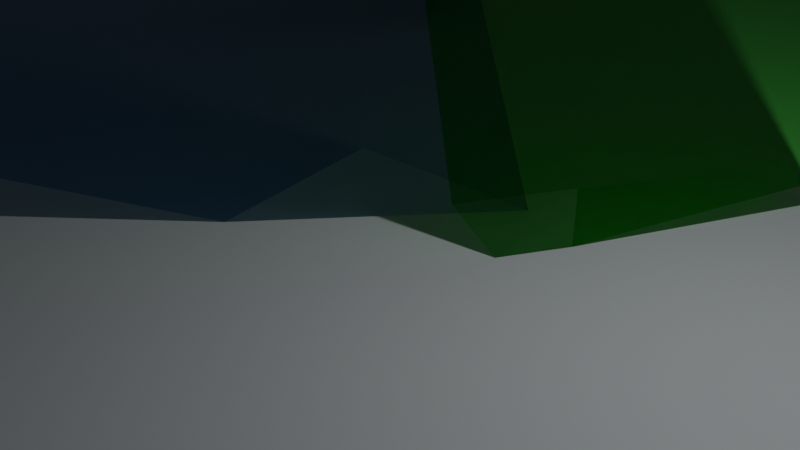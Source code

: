 # Source: occlusion.blend  (saved by Blender 2.93.21; exported with 4.5.12 LTS)
import bpy
from mathutils import Matrix  # noqa: F401  (used for matrix-valued properties, if any)

bpy.ops.wm.read_factory_settings(use_empty=True)
scene = bpy.context.scene
scene.name = 'Scene'

# ---- collections
col_collection = bpy.data.collections.new('Collection'); scene.collection.children.link(col_collection)
col_main = bpy.data.collections.new('main'); col_collection.children.link(col_main)

# ---- materials (node trees are filled in below, after node groups)
mat_occlusion_002 = bpy.data.materials.new('occlusion.002')
mat_occlusion_002.alpha_threshold = 0.0
mat_occlusion_002.use_transparent_shadow = False
mat_occlusion_002.line_color = (0.0, 0.0, 0.0, 1.0)
mat_default_001 = bpy.data.materials.new('default.001')
mat_default_001.alpha_threshold = 0.0
mat_default_001.use_transparent_shadow = False
mat_default_001.line_color = (0.0, 0.0, 0.0, 1.0)
mat_occlusion = bpy.data.materials.new('occlusion')
mat_occlusion.alpha_threshold = 0.0
mat_occlusion.use_transparent_shadow = False
mat_occlusion.line_color = (0.0, 0.0, 0.0, 1.0)

# ---- material node trees
mat_occlusion_002.use_nodes = True; mat_occlusion_002.node_tree.nodes.clear()
_N = mat_occlusion_002.node_tree.nodes; _L = mat_occlusion_002.node_tree.links
n0 = _N.new('ShaderNodeOutputMaterial'); n0.name = 'Material Output'; n0.location = (300, 300)
n1 = _N.new('ShaderNodeBsdfPrincipled'); n1.name = 'Principled BSDF'; n1.location = (10, 300)
n1.distribution = 'GGX'
n1.subsurface_method = 'BURLEY'
n1.inputs[0].default_value = (0.1527, 0.8, 0.1358, 1.0)
n1.inputs[2].default_value = 0.0
n1.inputs[3].default_value = 1.0
n1.inputs[13].default_value = 0.0
n1.inputs[18].default_value = 1.0
n1.inputs[27].default_value = (0.0, 0.0, 0.0, 1.0)
n1.inputs[28].default_value = 1.0
_L.new(n1.outputs[0], n0.inputs[0])
n0.is_active_output = True
mat_default_001.use_nodes = True; mat_default_001.node_tree.nodes.clear()
_N = mat_default_001.node_tree.nodes; _L = mat_default_001.node_tree.links
n0 = _N.new('ShaderNodeOutputMaterial'); n0.name = 'Material Output'; n0.location = (300, 300)
n1 = _N.new('ShaderNodeBsdfPrincipled'); n1.name = 'Principled BSDF'; n1.location = (10, 300)
n1.distribution = 'GGX'
n1.subsurface_method = 'BURLEY'
n1.inputs[0].default_value = (0.268, 0.2885, 0.2979, 1.0)
n1.inputs[2].default_value = 0.0
n1.inputs[3].default_value = 1.0
n1.inputs[13].default_value = 0.0
n1.inputs[27].default_value = (0.0, 0.0, 0.0, 1.0)
n1.inputs[28].default_value = 1.0
_L.new(n1.outputs[0], n0.inputs[0])
n0.is_active_output = True
mat_occlusion.use_nodes = True; mat_occlusion.node_tree.nodes.clear()
_N = mat_occlusion.node_tree.nodes; _L = mat_occlusion.node_tree.links
n0 = _N.new('ShaderNodeOutputMaterial'); n0.name = 'Material Output'; n0.location = (300, 300)
n1 = _N.new('ShaderNodeBsdfPrincipled'); n1.name = 'Principled BSDF'; n1.location = (10, 300)
n1.distribution = 'GGX'
n1.subsurface_method = 'BURLEY'
n1.inputs[0].default_value = (0.3751, 0.5793, 0.8, 1.0)
n1.inputs[2].default_value = 0.0
n1.inputs[3].default_value = 1.0
n1.inputs[13].default_value = 0.0
n1.inputs[18].default_value = 1.0
n1.inputs[27].default_value = (0.0, 0.0, 0.0, 1.0)
n1.inputs[28].default_value = 1.0
_L.new(n1.outputs[0], n0.inputs[0])
n0.is_active_output = True

# ---- world
world_world = bpy.data.worlds.new('World'); scene.world = world_world
world_world.use_nodes = True; world_world.node_tree.nodes.clear()
_N = world_world.node_tree.nodes; _L = world_world.node_tree.links
n0 = _N.new('ShaderNodeOutputWorld'); n0.name = 'World Output'; n0.location = (300, 300)
n1 = _N.new('ShaderNodeBackground'); n1.name = 'Background'; n1.location = (10, 300)
n1.inputs[0].default_value = (0.05088, 0.05088, 0.05088, 1.0)
_L.new(n1.outputs[0], n0.inputs[0])
n0.is_active_output = True
world_world.color = (0.05088, 0.05088, 0.05088)
world_world.use_sun_shadow = False
world_world.sun_shadow_jitter_overblur = 0.0

# ---- cameras
cam_camera = bpy.data.cameras.new('Camera')
cam_camera.clip_end = 100.0
cam_camera.ortho_scale = 7.314

# ---- lights
light_light = bpy.data.lights.new('Light', 'POINT')
light_light.transmission_factor = 0.0
light_light.energy = 1000.0
light_light.shadow_soft_size = 0.1
light_light.shadow_maximum_resolution = 0.006
light_light.use_absolute_resolution = True

# ---- meshes
me_cube_002 = bpy.data.meshes.new('Cube.002')
me_cube_002.from_pydata([(1.0, 1.0, 1.0), (1.0, 1.0, -1.0), (1.0, -1.0, 1.0), (1.0, -1.0, -1.0), (-1.0, 1.0, 1.0), (-1.0, 1.0, -1.0), (-1.0, -1.0, 1.0), (-1.0, -1.0, -1.0)], [], [(0, 4, 6, 2), (3, 2, 6, 7), (7, 6, 4, 5), (5, 1, 3, 7), (1, 0, 2, 3), (5, 4, 0, 1)])
_uv = me_cube_002.uv_layers.new(name='UVMap')
_uv.uv.foreach_set('vector', [0.625, 0.5, 0.875, 0.5, 0.875, 0.75, 0.625, 0.75, 0.375, 0.75, 0.625, 0.75, 0.625, 1.0, 0.375, 1.0, 0.375, 0.0, 0.625, 0.0, 0.625, 0.25, 0.375, 0.25, 0.125, 0.5, 0.375, 0.5, 0.375, 0.75, 0.125, 0.75, 0.375, 0.5, 0.625, 0.5, 0.625, 0.75, 0.375, 0.75, 0.375, 0.25, 0.625, 0.25, 0.625, 0.5, 0.375, 0.5])
me_cube_002.materials.append(mat_occlusion_002)
me_cube_002.use_remesh_preserve_volume = False
me_cube_002.use_remesh_preserve_attributes = False
me_cube_002.use_mirror_vertex_groups = False
me_cube_002.update()
me_cube_004 = bpy.data.meshes.new('Cube.004')
me_cube_004.from_pydata([(-1.0, -1.0, -1.0), (-1.0, -1.0, 1.0), (-1.0, 1.0, -1.0), (-1.0, 1.0, 1.0), (1.0, -1.0, -1.0), (1.0, -1.0, 1.0), (1.0, 1.0, -1.0), (1.0, 1.0, 1.0)], [], [(0, 1, 3, 2), (2, 3, 7, 6), (6, 7, 5, 4), (4, 5, 1, 0), (2, 6, 4, 0), (7, 3, 1, 5)])
_uv = me_cube_004.uv_layers.new(name='UVMap')
_uv.uv.foreach_set('vector', [0.375, 0.0, 0.625, 0.0, 0.625, 0.25, 0.375, 0.25, 0.375, 0.25, 0.625, 0.25, 0.625, 0.5, 0.375, 0.5, 0.375, 0.5, 0.625, 0.5, 0.625, 0.75, 0.375, 0.75, 0.375, 0.75, 0.625, 0.75, 0.625, 1.0, 0.375, 1.0, 0.125, 0.5, 0.375, 0.5, 0.375, 0.75, 0.125, 0.75, 0.625, 0.5, 0.875, 0.5, 0.875, 0.75, 0.625, 0.75])
me_cube_004.materials.append(mat_default_001)
me_cube_004.use_remesh_fix_poles = True
me_cube_004.use_remesh_preserve_attributes = False
me_cube_004.update()
me_cube_001 = bpy.data.meshes.new('Cube.001')
me_cube_001.from_pydata([(0.7334, -7.387, 1.645), (2.438, -6.535, -1.368), (-0.6932, 2.151, -1.17), (0.8192, -20.66, -1.208)], [], [(1, 0, 3), (3, 0, 2), (2, 1, 3), (2, 0, 1)])
_uv = me_cube_001.uv_layers.new(name='UVMap')
_uv.uv.foreach_set('vector', [0.375, 0.75, 0.625, 1.0, 0.375, 1.0, 0.375, 0.0, 0.625, 0.25, 0.375, 0.25, 0.125, 0.5, 0.375, 0.75, 0.125, 0.75, 0.375, 0.25, 0.625, 0.5, 0.375, 0.5])
me_cube_001.materials.append(mat_occlusion)
me_cube_001.use_remesh_preserve_volume = False
me_cube_001.use_remesh_preserve_attributes = False
me_cube_001.use_mirror_vertex_groups = False
me_cube_001.update()
me_suzanne = bpy.data.meshes.new('Suzanne')
me_suzanne.from_pydata([(0.4375, -0.7656, 0.1641), (-0.4375, -0.7656, 0.1641), (0.5, -0.6875, 0.09375), (-0.5, -0.6875, 0.09375), (0.5469, -0.5781, 0.05469), (-0.5469, -0.5781, 0.05469), (0.3516, -0.6172, -0.02344), (-0.3516, -0.6172, -0.02344), (0.3516, -0.7188, 0.03125), (-0.3516, -0.7188, 0.03125), (0.3516, -0.7812, 0.1328), (-0.3516, -0.7812, 0.1328), (0.2734, -0.7969, 0.1641), (-0.2734, -0.7969, 0.1641), (0.2031, -0.7422, 0.09375), (-0.2031, -0.7422, 0.09375), (0.1562, -0.6484, 0.05469), (-0.1562, -0.6484, 0.05469), (0.07812, -0.6562, 0.2422), (-0.07812, -0.6562, 0.2422), (0.1406, -0.7422, 0.2422), (-0.1406, -0.7422, 0.2422), (0.2422, -0.7969, 0.2422), (-0.2422, -0.7969, 0.2422), (0.2734, -0.7969, 0.3281), (-0.2734, -0.7969, 0.3281), (0.2031, -0.7422, 0.3906), (-0.2031, -0.7422, 0.3906), (0.1562, -0.6484, 0.4375), (-0.1562, -0.6484, 0.4375), (0.3516, -0.6172, 0.5156), (-0.3516, -0.6172, 0.5156), (0.3516, -0.7188, 0.4531), (-0.3516, -0.7188, 0.4531), (0.3516, -0.7812, 0.3594), (-0.3516, -0.7812, 0.3594), (0.4375, -0.7656, 0.3281), (-0.4375, -0.7656, 0.3281), (0.5, -0.6875, 0.3906), (-0.5, -0.6875, 0.3906), (0.5469, -0.5781, 0.4375), (-0.5469, -0.5781, 0.4375), (0.625, -0.5625, 0.2422), (-0.625, -0.5625, 0.2422), (0.5625, -0.6719, 0.2422), (-0.5625, -0.6719, 0.2422), (0.4688, -0.7578, 0.2422), (-0.4688, -0.7578, 0.2422), (0.4766, -0.7734, 0.2422), (-0.4766, -0.7734, 0.2422), (0.4453, -0.7812, 0.3359), (-0.4453, -0.7812, 0.3359), (0.3516, -0.8047, 0.375), (-0.3516, -0.8047, 0.375), (0.2656, -0.8203, 0.3359), (-0.2656, -0.8203, 0.3359), (0.2266, -0.8203, 0.2422), (-0.2266, -0.8203, 0.2422), (0.2656, -0.8203, 0.1562), (-0.2656, -0.8203, 0.1562), (0.3516, -0.8281, 0.2422), (-0.3516, -0.8281, 0.2422), (0.3516, -0.8047, 0.1172), (-0.3516, -0.8047, 0.1172), (0.4453, -0.7812, 0.1562), (-0.4453, -0.7812, 0.1562), (0.0, -0.7422, 0.4297), (0.0, -0.8203, 0.3516), (0.0, -0.7344, -0.6797), (0.0, -0.7812, -0.3203), (0.0, -0.7969, -0.1875), (0.0, -0.7188, -0.7734), (0.0, -0.6016, 0.4062), (0.0, -0.5703, 0.5703), (0.0, 0.5469, 0.8984), (0.0, 0.8516, 0.5625), (0.0, 0.8281, 0.07031), (0.0, 0.3516, -0.3828), (0.2031, -0.5625, -0.1875), (-0.2031, -0.5625, -0.1875), (0.3125, -0.5703, -0.4375), (-0.3125, -0.5703, -0.4375), (0.3516, -0.5703, -0.6953), (-0.3516, -0.5703, -0.6953), (0.3672, -0.5312, -0.8906), (-0.3672, -0.5312, -0.8906), (0.3281, -0.5234, -0.9453), (-0.3281, -0.5234, -0.9453), (0.1797, -0.5547, -0.9688), (-0.1797, -0.5547, -0.9688), (0.0, -0.5781, -0.9844), (0.4375, -0.5312, -0.1406), (-0.4375, -0.5312, -0.1406), (0.6328, -0.5391, -0.03906), (-0.6328, -0.5391, -0.03906), (0.8281, -0.4453, 0.1484), (-0.8281, -0.4453, 0.1484), (0.8594, -0.5938, 0.4297), (-0.8594, -0.5938, 0.4297), (0.7109, -0.625, 0.4844), (-0.7109, -0.625, 0.4844), (0.4922, -0.6875, 0.6016), (-0.4922, -0.6875, 0.6016), (0.3203, -0.7344, 0.7578), (-0.3203, -0.7344, 0.7578), (0.1562, -0.7578, 0.7188), (-0.1562, -0.7578, 0.7188), (0.0625, -0.75, 0.4922), (-0.0625, -0.75, 0.4922), (0.1641, -0.7734, 0.4141), (-0.1641, -0.7734, 0.4141), (0.125, -0.7656, 0.3047), (-0.125, -0.7656, 0.3047), (0.2031, -0.7422, 0.09375), (-0.2031, -0.7422, 0.09375), (0.375, -0.7031, 0.01562), (-0.375, -0.7031, 0.01562), (0.4922, -0.6719, 0.0625), (-0.4922, -0.6719, 0.0625), (0.625, -0.6484, 0.1875), (-0.625, -0.6484, 0.1875), (0.6406, -0.6484, 0.2969), (-0.6406, -0.6484, 0.2969), (0.6016, -0.6641, 0.375), (-0.6016, -0.6641, 0.375), (0.4297, -0.7188, 0.4375), (-0.4297, -0.7188, 0.4375), (0.25, -0.7578, 0.4688), (-0.25, -0.7578, 0.4688), (0.0, -0.7344, -0.7656), (0.1094, -0.7344, -0.7188), (-0.1094, -0.7344, -0.7188), (0.1172, -0.7109, -0.8359), (-0.1172, -0.7109, -0.8359), (0.0625, -0.6953, -0.8828), (-0.0625, -0.6953, -0.8828), (0.0, -0.6875, -0.8906), (0.0, -0.75, -0.1953), (0.0, -0.7422, -0.1406), (0.1016, -0.7422, -0.1484), (-0.1016, -0.7422, -0.1484), (0.125, -0.75, -0.2266), (-0.125, -0.75, -0.2266), (0.08594, -0.7422, -0.2891), (-0.08594, -0.7422, -0.2891), (0.3984, -0.6719, -0.04688), (-0.3984, -0.6719, -0.04688), (0.6172, -0.625, 0.05469), (-0.6172, -0.625, 0.05469), (0.7266, -0.6016, 0.2031), (-0.7266, -0.6016, 0.2031), (0.7422, -0.6562, 0.375), (-0.7422, -0.6562, 0.375), (0.6875, -0.7266, 0.4141), (-0.6875, -0.7266, 0.4141), (0.4375, -0.7969, 0.5469), (-0.4375, -0.7969, 0.5469), (0.3125, -0.8359, 0.6406), (-0.3125, -0.8359, 0.6406), (0.2031, -0.8516, 0.6172), (-0.2031, -0.8516, 0.6172), (0.1016, -0.8438, 0.4297), (-0.1016, -0.8438, 0.4297), (0.125, -0.8125, -0.1016), (-0.125, -0.8125, -0.1016), (0.2109, -0.7109, -0.4453), (-0.2109, -0.7109, -0.4453), (0.25, -0.6875, -0.7031), (-0.25, -0.6875, -0.7031), (0.2656, -0.6641, -0.8203), (-0.2656, -0.6641, -0.8203), (0.2344, -0.6328, -0.9141), (-0.2344, -0.6328, -0.9141), (0.1641, -0.6328, -0.9297), (-0.1641, -0.6328, -0.9297), (0.0, -0.6406, -0.9453), (0.0, -0.7266, 0.04688), (0.0, -0.7656, 0.2109), (0.3281, -0.7422, 0.4766), (-0.3281, -0.7422, 0.4766), (0.1641, -0.75, 0.1406), (-0.1641, -0.75, 0.1406), (0.1328, -0.7578, 0.2109), (-0.1328, -0.7578, 0.2109), (0.1172, -0.7344, -0.6875), (-0.1172, -0.7344, -0.6875), (0.07812, -0.75, -0.4453), (-0.07812, -0.75, -0.4453), (0.0, -0.75, -0.4453), (0.0, -0.7422, -0.3281), (0.09375, -0.7812, -0.2734), (-0.09375, -0.7812, -0.2734), (0.1328, -0.7969, -0.2266), (-0.1328, -0.7969, -0.2266), (0.1094, -0.7812, -0.1328), (-0.1094, -0.7812, -0.1328), (0.03906, -0.7812, -0.125), (-0.03906, -0.7812, -0.125), (0.0, -0.8281, -0.2031), (0.04688, -0.8125, -0.1484), (-0.04688, -0.8125, -0.1484), (0.09375, -0.8125, -0.1562), (-0.09375, -0.8125, -0.1562), (0.1094, -0.8281, -0.2266), (-0.1094, -0.8281, -0.2266), (0.07812, -0.8047, -0.25), (-0.07812, -0.8047, -0.25), (0.0, -0.8047, -0.2891), (0.2578, -0.5547, -0.3125), (-0.2578, -0.5547, -0.3125), (0.1641, -0.7109, -0.2422), (-0.1641, -0.7109, -0.2422), (0.1797, -0.7109, -0.3125), (-0.1797, -0.7109, -0.3125), (0.2344, -0.5547, -0.25), (-0.2344, -0.5547, -0.25), (0.0, -0.6875, -0.875), (0.04688, -0.6875, -0.8672), (-0.04688, -0.6875, -0.8672), (0.09375, -0.7109, -0.8203), (-0.09375, -0.7109, -0.8203), (0.09375, -0.7266, -0.7422), (-0.09375, -0.7266, -0.7422), (0.0, -0.6562, -0.7812), (0.09375, -0.6641, -0.75), (-0.09375, -0.6641, -0.75), (0.09375, -0.6406, -0.8125), (-0.09375, -0.6406, -0.8125), (0.04688, -0.6328, -0.8516), (-0.04688, -0.6328, -0.8516), (0.0, -0.6328, -0.8594), (0.1719, -0.7812, 0.2188), (-0.1719, -0.7812, 0.2188), (0.1875, -0.7734, 0.1562), (-0.1875, -0.7734, 0.1562), (0.3359, -0.7578, 0.4297), (-0.3359, -0.7578, 0.4297), (0.2734, -0.7734, 0.4219), (-0.2734, -0.7734, 0.4219), (0.4219, -0.7734, 0.3984), (-0.4219, -0.7734, 0.3984), (0.5625, -0.6953, 0.3516), (-0.5625, -0.6953, 0.3516), (0.5859, -0.6875, 0.2891), (-0.5859, -0.6875, 0.2891), (0.5781, -0.6797, 0.1953), (-0.5781, -0.6797, 0.1953), (0.4766, -0.7188, 0.1016), (-0.4766, -0.7188, 0.1016), (0.375, -0.7422, 0.0625), (-0.375, -0.7422, 0.0625), (0.2266, -0.7812, 0.1094), (-0.2266, -0.7812, 0.1094), (0.1797, -0.7812, 0.2969), (-0.1797, -0.7812, 0.2969), (0.2109, -0.7812, 0.375), (-0.2109, -0.7812, 0.375), (0.2344, -0.7578, 0.3594), (-0.2344, -0.7578, 0.3594), (0.1953, -0.7578, 0.2969), (-0.1953, -0.7578, 0.2969), (0.2422, -0.7578, 0.125), (-0.2422, -0.7578, 0.125), (0.375, -0.7266, 0.08594), (-0.375, -0.7266, 0.08594), (0.4609, -0.7031, 0.1172), (-0.4609, -0.7031, 0.1172), (0.5469, -0.6719, 0.2109), (-0.5469, -0.6719, 0.2109), (0.5547, -0.6719, 0.2812), (-0.5547, -0.6719, 0.2812), (0.5312, -0.6797, 0.3359), (-0.5312, -0.6797, 0.3359), (0.4141, -0.75, 0.3906), (-0.4141, -0.75, 0.3906), (0.2812, -0.7656, 0.3984), (-0.2812, -0.7656, 0.3984), (0.3359, -0.75, 0.4062), (-0.3359, -0.75, 0.4062), (0.2031, -0.75, 0.1719), (-0.2031, -0.75, 0.1719), (0.1953, -0.75, 0.2266), (-0.1953, -0.75, 0.2266), (0.1094, -0.6094, 0.4609), (-0.1094, -0.6094, 0.4609), (0.1953, -0.6172, 0.6641), (-0.1953, -0.6172, 0.6641), (0.3359, -0.5938, 0.6875), (-0.3359, -0.5938, 0.6875), (0.4844, -0.5547, 0.5547), (-0.4844, -0.5547, 0.5547), (0.6797, -0.4922, 0.4531), (-0.6797, -0.4922, 0.4531), (0.7969, -0.4609, 0.4062), (-0.7969, -0.4609, 0.4062), (0.7734, -0.375, 0.1641), (-0.7734, -0.375, 0.1641), (0.6016, -0.4141, 0.0), (-0.6016, -0.4141, 0.0), (0.4375, -0.4688, -0.09375), (-0.4375, -0.4688, -0.09375), (0.0, -0.2891, 0.8984), (0.0, 0.07812, 0.9844), (0.0, 0.6719, -0.1953), (0.0, -0.1875, -0.4609), (0.0, -0.4609, -0.9766), (0.0, -0.3438, -0.8047), (0.0, -0.3203, -0.5703), (0.0, -0.2812, -0.4844), (0.8516, -0.05469, 0.2344), (-0.8516, -0.05469, 0.2344), (0.8594, 0.04688, 0.3203), (-0.8594, 0.04688, 0.3203), (0.7734, 0.4375, 0.2656), (-0.7734, 0.4375, 0.2656), (0.4609, 0.7031, 0.4375), (-0.4609, 0.7031, 0.4375), (0.7344, -0.07031, -0.04688), (-0.7344, -0.07031, -0.04688), (0.5938, 0.1641, -0.125), (-0.5938, 0.1641, -0.125), (0.6406, 0.4297, -0.007812), (-0.6406, 0.4297, -0.007812), (0.3359, 0.6641, 0.05469), (-0.3359, 0.6641, 0.05469), (0.2344, -0.4062, -0.3516), (-0.2344, -0.4062, -0.3516), (0.1797, -0.2578, -0.4141), (-0.1797, -0.2578, -0.4141), (0.2891, -0.3828, -0.7109), (-0.2891, -0.3828, -0.7109), (0.25, -0.3906, -0.5), (-0.25, -0.3906, -0.5), (0.3281, -0.3984, -0.9141), (-0.3281, -0.3984, -0.9141), (0.1406, -0.3672, -0.7578), (-0.1406, -0.3672, -0.7578), (0.125, -0.3594, -0.5391), (-0.125, -0.3594, -0.5391), (0.1641, -0.4375, -0.9453), (-0.1641, -0.4375, -0.9453), (0.2188, -0.4297, -0.2812), (-0.2188, -0.4297, -0.2812), (0.2109, -0.4688, -0.2266), (-0.2109, -0.4688, -0.2266), (0.2031, -0.5, -0.1719), (-0.2031, -0.5, -0.1719), (0.2109, -0.1641, -0.3906), (-0.2109, -0.1641, -0.3906), (0.2969, 0.2656, -0.3125), (-0.2969, 0.2656, -0.3125), (0.3438, 0.5391, -0.1484), (-0.3438, 0.5391, -0.1484), (0.4531, 0.3828, 0.8672), (-0.4531, 0.3828, 0.8672), (0.4531, 0.07031, 0.9297), (-0.4531, 0.07031, 0.9297), (0.4531, -0.2344, 0.8516), (-0.4531, -0.2344, 0.8516), (0.4609, -0.4297, 0.5234), (-0.4609, -0.4297, 0.5234), (0.7266, -0.3359, 0.4062), (-0.7266, -0.3359, 0.4062), (0.6328, -0.2812, 0.4531), (-0.6328, -0.2812, 0.4531), (0.6406, -0.05469, 0.7031), (-0.6406, -0.05469, 0.7031), (0.7969, -0.125, 0.5625), (-0.7969, -0.125, 0.5625), (0.7969, 0.1172, 0.6172), (-0.7969, 0.1172, 0.6172), (0.6406, 0.1953, 0.75), (-0.6406, 0.1953, 0.75), (0.6406, 0.4453, 0.6797), (-0.6406, 0.4453, 0.6797), (0.7969, 0.3594, 0.5391), (-0.7969, 0.3594, 0.5391), (0.6172, 0.5859, 0.3281), (-0.6172, 0.5859, 0.3281), (0.4844, 0.5469, 0.02344), (-0.4844, 0.5469, 0.02344), (0.8203, 0.2031, 0.3281), (-0.8203, 0.2031, 0.3281), (0.4062, -0.1484, -0.1719), (-0.4062, -0.1484, -0.1719), (0.4297, 0.2109, -0.1953), (-0.4297, 0.2109, -0.1953), (0.8906, 0.2344, 0.4062), (-0.8906, 0.2344, 0.4062), (0.7734, 0.125, -0.1406), (-0.7734, 0.125, -0.1406), (1.039, 0.3281, -0.1016), (-1.039, 0.3281, -0.1016), (1.281, 0.4297, 0.05469), (-1.281, 0.4297, 0.05469), (1.352, 0.4219, 0.3203), (-1.352, 0.4219, 0.3203), (1.234, 0.4219, 0.5078), (-1.234, 0.4219, 0.5078), (1.023, 0.3125, 0.4766), (-1.023, 0.3125, 0.4766), (1.016, 0.2891, 0.4141), (-1.016, 0.2891, 0.4141), (1.188, 0.3906, 0.4375), (-1.188, 0.3906, 0.4375), (1.266, 0.4062, 0.2891), (-1.266, 0.4062, 0.2891), (1.211, 0.4062, 0.07812), (-1.211, 0.4062, 0.07812), (1.031, 0.3047, -0.03906), (-1.031, 0.3047, -0.03906), (0.8281, 0.1328, -0.07031), (-0.8281, 0.1328, -0.07031), (0.9219, 0.2188, 0.3594), (-0.9219, 0.2188, 0.3594), (0.9453, 0.2891, 0.3047), (-0.9453, 0.2891, 0.3047), (0.8828, 0.2109, -0.02344), (-0.8828, 0.2109, -0.02344), (1.039, 0.3672, 0.0), (-1.039, 0.3672, 0.0), (1.188, 0.4453, 0.09375), (-1.188, 0.4453, 0.09375), (1.234, 0.4453, 0.25), (-1.234, 0.4453, 0.25), (1.172, 0.4375, 0.3594), (-1.172, 0.4375, 0.3594), (1.023, 0.3594, 0.3438), (-1.023, 0.3594, 0.3438), (0.8438, 0.2109, 0.2891), (-0.8438, 0.2109, 0.2891), (0.8359, 0.2734, 0.1719), (-0.8359, 0.2734, 0.1719), (0.7578, 0.2734, 0.09375), (-0.7578, 0.2734, 0.09375), (0.8203, 0.2734, 0.08594), (-0.8203, 0.2734, 0.08594), (0.8438, 0.2734, 0.01562), (-0.8438, 0.2734, 0.01562), (0.8125, 0.2734, -0.01562), (-0.8125, 0.2734, -0.01562), (0.7266, 0.07031, 0.0), (-0.7266, 0.07031, 0.0), (0.7188, 0.1719, -0.02344), (-0.7188, 0.1719, -0.02344), (0.7188, 0.1875, 0.03906), (-0.7188, 0.1875, 0.03906), (0.7969, 0.2109, 0.2031), (-0.7969, 0.2109, 0.2031), (0.8906, 0.2656, 0.2422), (-0.8906, 0.2656, 0.2422), (0.8906, 0.3203, 0.2344), (-0.8906, 0.3203, 0.2344), (0.8125, 0.3203, -0.01562), (-0.8125, 0.3203, -0.01562), (0.8516, 0.3203, 0.01562), (-0.8516, 0.3203, 0.01562), (0.8281, 0.3203, 0.07812), (-0.8281, 0.3203, 0.07812), (0.7656, 0.3203, 0.09375), (-0.7656, 0.3203, 0.09375), (0.8438, 0.3203, 0.1719), (-0.8438, 0.3203, 0.1719), (1.039, 0.4141, 0.3281), (-1.039, 0.4141, 0.3281), (1.188, 0.4844, 0.3438), (-1.188, 0.4844, 0.3438), (1.258, 0.4922, 0.2422), (-1.258, 0.4922, 0.2422), (1.211, 0.4844, 0.08594), (-1.211, 0.4844, 0.08594), (1.047, 0.4219, 0.0), (-1.047, 0.4219, 0.0), (0.8828, 0.2656, -0.01562), (-0.8828, 0.2656, -0.01562), (0.9531, 0.3438, 0.2891), (-0.9531, 0.3438, 0.2891), (0.8906, 0.3281, 0.1094), (-0.8906, 0.3281, 0.1094), (0.9375, 0.3359, 0.0625), (-0.9375, 0.3359, 0.0625), (1.0, 0.3672, 0.125), (-1.0, 0.3672, 0.125), (0.9609, 0.3516, 0.1719), (-0.9609, 0.3516, 0.1719), (1.016, 0.375, 0.2344), (-1.016, 0.375, 0.2344), (1.055, 0.3828, 0.1875), (-1.055, 0.3828, 0.1875), (1.109, 0.3906, 0.2109), (-1.109, 0.3906, 0.2109), (1.086, 0.3906, 0.2734), (-1.086, 0.3906, 0.2734), (1.023, 0.4844, 0.4375), (-1.023, 0.4844, 0.4375), (1.25, 0.5469, 0.4688), (-1.25, 0.5469, 0.4688), (1.367, 0.5, 0.2969), (-1.367, 0.5, 0.2969), (1.312, 0.5312, 0.05469), (-1.312, 0.5312, 0.05469), (1.039, 0.4922, -0.08594), (-1.039, 0.4922, -0.08594), (0.7891, 0.3281, -0.125), (-0.7891, 0.3281, -0.125), (0.8594, 0.3828, 0.3828), (-0.8594, 0.3828, 0.3828)], [], [(46, 0, 2, 44), (3, 1, 47, 45), (44, 2, 4, 42), (5, 3, 45, 43), (2, 8, 6, 4), (7, 9, 3, 5), (0, 10, 8, 2), (9, 11, 1, 3), (10, 12, 14, 8), (15, 13, 11, 9), (8, 14, 16, 6), (17, 15, 9, 7), (14, 20, 18, 16), (19, 21, 15, 17), (12, 22, 20, 14), (21, 23, 13, 15), (22, 24, 26, 20), (27, 25, 23, 21), (20, 26, 28, 18), (29, 27, 21, 19), (26, 32, 30, 28), (31, 33, 27, 29), (24, 34, 32, 26), (33, 35, 25, 27), (34, 36, 38, 32), (39, 37, 35, 33), (32, 38, 40, 30), (41, 39, 33, 31), (38, 44, 42, 40), (43, 45, 39, 41), (36, 46, 44, 38), (45, 47, 37, 39), (46, 36, 50, 48), (51, 37, 47, 49), (36, 34, 52, 50), (53, 35, 37, 51), (34, 24, 54, 52), (55, 25, 35, 53), (24, 22, 56, 54), (57, 23, 25, 55), (22, 12, 58, 56), (59, 13, 23, 57), (12, 10, 62, 58), (63, 11, 13, 59), (10, 0, 64, 62), (65, 1, 11, 63), (0, 46, 48, 64), (49, 47, 1, 65), (60, 64, 48), (49, 65, 61), (62, 64, 60), (61, 65, 63), (60, 58, 62), (63, 59, 61), (60, 56, 58), (59, 57, 61), (60, 54, 56), (57, 55, 61), (60, 52, 54), (55, 53, 61), (60, 50, 52), (53, 51, 61), (60, 48, 50), (51, 49, 61), (88, 173, 175, 90), (175, 174, 89, 90), (86, 171, 173, 88), (174, 172, 87, 89), (84, 169, 171, 86), (172, 170, 85, 87), (82, 167, 169, 84), (170, 168, 83, 85), (80, 165, 167, 82), (168, 166, 81, 83), (78, 91, 145, 163), (146, 92, 79, 164), (91, 93, 147, 145), (148, 94, 92, 146), (93, 95, 149, 147), (150, 96, 94, 148), (95, 97, 151, 149), (152, 98, 96, 150), (97, 99, 153, 151), (154, 100, 98, 152), (99, 101, 155, 153), (156, 102, 100, 154), (101, 103, 157, 155), (158, 104, 102, 156), (103, 105, 159, 157), (160, 106, 104, 158), (105, 107, 161, 159), (162, 108, 106, 160), (107, 66, 67, 161), (67, 66, 108, 162), (109, 127, 159, 161), (160, 128, 110, 162), (127, 178, 157, 159), (158, 179, 128, 160), (125, 155, 157, 178), (158, 156, 126, 179), (123, 153, 155, 125), (156, 154, 124, 126), (121, 151, 153, 123), (154, 152, 122, 124), (119, 149, 151, 121), (152, 150, 120, 122), (117, 147, 149, 119), (150, 148, 118, 120), (115, 145, 147, 117), (148, 146, 116, 118), (113, 163, 145, 115), (146, 164, 114, 116), (113, 180, 176, 163), (176, 181, 114, 164), (109, 161, 67, 111), (67, 162, 110, 112), (111, 67, 177, 182), (177, 67, 112, 183), (176, 180, 182, 177), (183, 181, 176, 177), (134, 136, 175, 173), (175, 136, 135, 174), (132, 134, 173, 171), (174, 135, 133, 172), (130, 132, 171, 169), (172, 133, 131, 170), (165, 186, 184, 167), (185, 187, 166, 168), (130, 169, 167, 184), (168, 170, 131, 185), (143, 189, 188, 186), (188, 189, 144, 187), (184, 186, 188, 68), (188, 187, 185, 68), (129, 130, 184, 68), (185, 131, 129, 68), (141, 192, 190, 143), (191, 193, 142, 144), (139, 194, 192, 141), (193, 195, 140, 142), (138, 196, 194, 139), (195, 197, 138, 140), (137, 70, 196, 138), (197, 70, 137, 138), (189, 143, 190, 69), (191, 144, 189, 69), (69, 190, 205, 207), (206, 191, 69, 207), (70, 198, 199, 196), (200, 198, 70, 197), (196, 199, 201, 194), (202, 200, 197, 195), (194, 201, 203, 192), (204, 202, 195, 193), (192, 203, 205, 190), (206, 204, 193, 191), (198, 203, 201, 199), (202, 204, 198, 200), (198, 207, 205, 203), (206, 207, 198, 204), (138, 139, 163, 176), (164, 140, 138, 176), (139, 141, 210, 163), (211, 142, 140, 164), (141, 143, 212, 210), (213, 144, 142, 211), (143, 186, 165, 212), (166, 187, 144, 213), (80, 208, 212, 165), (213, 209, 81, 166), (208, 214, 210, 212), (211, 215, 209, 213), (78, 163, 210, 214), (211, 164, 79, 215), (130, 129, 71, 221), (71, 129, 131, 222), (132, 130, 221, 219), (222, 131, 133, 220), (134, 132, 219, 217), (220, 133, 135, 218), (136, 134, 217, 216), (218, 135, 136, 216), (216, 217, 228, 230), (229, 218, 216, 230), (217, 219, 226, 228), (227, 220, 218, 229), (219, 221, 224, 226), (225, 222, 220, 227), (221, 71, 223, 224), (223, 71, 222, 225), (223, 230, 228, 224), (229, 230, 223, 225), (224, 228, 226), (227, 229, 225), (182, 180, 233, 231), (234, 181, 183, 232), (111, 182, 231, 253), (232, 183, 112, 254), (109, 111, 253, 255), (254, 112, 110, 256), (180, 113, 251, 233), (252, 114, 181, 234), (113, 115, 249, 251), (250, 116, 114, 252), (115, 117, 247, 249), (248, 118, 116, 250), (117, 119, 245, 247), (246, 120, 118, 248), (119, 121, 243, 245), (244, 122, 120, 246), (121, 123, 241, 243), (242, 124, 122, 244), (123, 125, 239, 241), (240, 126, 124, 242), (125, 178, 235, 239), (236, 179, 126, 240), (178, 127, 237, 235), (238, 128, 179, 236), (127, 109, 255, 237), (256, 110, 128, 238), (237, 255, 257, 275), (258, 256, 238, 276), (235, 237, 275, 277), (276, 238, 236, 278), (239, 235, 277, 273), (278, 236, 240, 274), (241, 239, 273, 271), (274, 240, 242, 272), (243, 241, 271, 269), (272, 242, 244, 270), (245, 243, 269, 267), (270, 244, 246, 268), (247, 245, 267, 265), (268, 246, 248, 266), (249, 247, 265, 263), (266, 248, 250, 264), (251, 249, 263, 261), (264, 250, 252, 262), (233, 251, 261, 279), (262, 252, 234, 280), (255, 253, 259, 257), (260, 254, 256, 258), (253, 231, 281, 259), (282, 232, 254, 260), (231, 233, 279, 281), (280, 234, 232, 282), (66, 107, 283, 72), (284, 108, 66, 72), (107, 105, 285, 283), (286, 106, 108, 284), (105, 103, 287, 285), (288, 104, 106, 286), (103, 101, 289, 287), (290, 102, 104, 288), (101, 99, 291, 289), (292, 100, 102, 290), (99, 97, 293, 291), (294, 98, 100, 292), (97, 95, 295, 293), (296, 96, 98, 294), (95, 93, 297, 295), (298, 94, 96, 296), (93, 91, 299, 297), (300, 92, 94, 298), (307, 308, 327, 337), (328, 308, 307, 338), (306, 307, 337, 335), (338, 307, 306, 336), (305, 306, 335, 339), (336, 306, 305, 340), (88, 90, 305, 339), (305, 90, 89, 340), (86, 88, 339, 333), (340, 89, 87, 334), (84, 86, 333, 329), (334, 87, 85, 330), (82, 84, 329, 331), (330, 85, 83, 332), (329, 335, 337, 331), (338, 336, 330, 332), (329, 333, 339, 335), (340, 334, 330, 336), (325, 331, 337, 327), (338, 332, 326, 328), (80, 82, 331, 325), (332, 83, 81, 326), (208, 341, 343, 214), (344, 342, 209, 215), (80, 325, 341, 208), (342, 326, 81, 209), (78, 214, 343, 345), (344, 215, 79, 346), (78, 345, 299, 91), (300, 346, 79, 92), (76, 323, 351, 303), (352, 324, 76, 303), (303, 351, 349, 77), (350, 352, 303, 77), (77, 349, 347, 304), (348, 350, 77, 304), (304, 347, 327, 308), (328, 348, 304, 308), (325, 327, 347, 341), (348, 328, 326, 342), (295, 297, 317, 309), (318, 298, 296, 310), (75, 315, 323, 76), (324, 316, 75, 76), (301, 357, 355, 302), (356, 358, 301, 302), (302, 355, 353, 74), (354, 356, 302, 74), (74, 353, 315, 75), (316, 354, 74, 75), (291, 293, 361, 363), (362, 294, 292, 364), (363, 361, 367, 365), (368, 362, 364, 366), (365, 367, 369, 371), (370, 368, 366, 372), (371, 369, 375, 373), (376, 370, 372, 374), (313, 377, 373, 375), (374, 378, 314, 376), (315, 353, 373, 377), (374, 354, 316, 378), (353, 355, 371, 373), (372, 356, 354, 374), (355, 357, 365, 371), (366, 358, 356, 372), (357, 359, 363, 365), (364, 360, 358, 366), (289, 291, 363, 359), (364, 292, 290, 360), (73, 359, 357, 301), (358, 360, 73, 301), (283, 285, 287, 289), (288, 286, 284, 290), (283, 289, 359, 73), (360, 290, 284, 73), (72, 283, 73), (73, 284, 72), (293, 295, 309, 361), (310, 296, 294, 362), (309, 311, 367, 361), (368, 312, 310, 362), (311, 381, 369, 367), (370, 382, 312, 368), (313, 375, 369, 381), (370, 376, 314, 382), (347, 349, 385, 383), (386, 350, 348, 384), (317, 383, 385, 319), (386, 384, 318, 320), (297, 299, 383, 317), (384, 300, 298, 318), (299, 343, 341, 383), (342, 344, 300, 384), (341, 347, 383), (384, 348, 342), (299, 345, 343), (344, 346, 300), (313, 321, 379, 377), (380, 322, 314, 378), (315, 377, 379, 323), (380, 378, 316, 324), (319, 385, 379, 321), (380, 386, 320, 322), (349, 351, 379, 385), (380, 352, 350, 386), (323, 379, 351), (352, 380, 324), (399, 387, 413, 401), (414, 388, 400, 402), (399, 401, 403, 397), (404, 402, 400, 398), (397, 403, 405, 395), (406, 404, 398, 396), (395, 405, 407, 393), (408, 406, 396, 394), (393, 407, 409, 391), (410, 408, 394, 392), (391, 409, 411, 389), (412, 410, 392, 390), (409, 419, 417, 411), (418, 420, 410, 412), (407, 421, 419, 409), (420, 422, 408, 410), (405, 423, 421, 407), (422, 424, 406, 408), (403, 425, 423, 405), (424, 426, 404, 406), (401, 427, 425, 403), (426, 428, 402, 404), (401, 413, 415, 427), (416, 414, 402, 428), (317, 319, 443, 441), (444, 320, 318, 442), (319, 389, 411, 443), (412, 390, 320, 444), (309, 317, 441, 311), (442, 318, 310, 312), (381, 429, 413, 387), (414, 430, 382, 388), (411, 417, 439, 443), (440, 418, 412, 444), (437, 445, 443, 439), (444, 446, 438, 440), (433, 445, 437, 435), (438, 446, 434, 436), (431, 447, 445, 433), (446, 448, 432, 434), (429, 447, 431, 449), (432, 448, 430, 450), (413, 429, 449, 415), (450, 430, 414, 416), (311, 447, 429, 381), (430, 448, 312, 382), (311, 441, 445, 447), (446, 442, 312, 448), (441, 443, 445), (446, 444, 442), (415, 449, 451, 475), (452, 450, 416, 476), (449, 431, 461, 451), (462, 432, 450, 452), (431, 433, 459, 461), (460, 434, 432, 462), (433, 435, 457, 459), (458, 436, 434, 460), (435, 437, 455, 457), (456, 438, 436, 458), (437, 439, 453, 455), (454, 440, 438, 456), (439, 417, 473, 453), (474, 418, 440, 454), (427, 415, 475, 463), (476, 416, 428, 464), (425, 427, 463, 465), (464, 428, 426, 466), (423, 425, 465, 467), (466, 426, 424, 468), (421, 423, 467, 469), (468, 424, 422, 470), (419, 421, 469, 471), (470, 422, 420, 472), (417, 419, 471, 473), (472, 420, 418, 474), (457, 455, 479, 477), (480, 456, 458, 478), (477, 479, 481, 483), (482, 480, 478, 484), (483, 481, 487, 485), (488, 482, 484, 486), (485, 487, 489, 491), (490, 488, 486, 492), (463, 475, 485, 491), (486, 476, 464, 492), (451, 483, 485, 475), (486, 484, 452, 476), (451, 461, 477, 483), (478, 462, 452, 484), (457, 477, 461, 459), (462, 478, 458, 460), (453, 473, 479, 455), (480, 474, 454, 456), (471, 481, 479, 473), (480, 482, 472, 474), (469, 487, 481, 471), (482, 488, 470, 472), (467, 489, 487, 469), (488, 490, 468, 470), (465, 491, 489, 467), (490, 492, 466, 468), (463, 491, 465), (466, 492, 464), (391, 389, 503, 501), (504, 390, 392, 502), (393, 391, 501, 499), (502, 392, 394, 500), (395, 393, 499, 497), (500, 394, 396, 498), (397, 395, 497, 495), (498, 396, 398, 496), (399, 397, 495, 493), (496, 398, 400, 494), (387, 399, 493, 505), (494, 400, 388, 506), (493, 501, 503, 505), (504, 502, 494, 506), (493, 495, 499, 501), (500, 496, 494, 502), (495, 497, 499), (500, 498, 496), (313, 381, 387, 505), (388, 382, 314, 506), (313, 505, 503, 321), (504, 506, 314, 322), (319, 321, 503, 389), (504, 322, 320, 390)])
_uv = me_suzanne.uv_layers.new(name='UVMap')
_uv.uv.foreach_set('vector', [0.891, 0.5901, 0.8706, 0.5896, 0.8601, 0.5601, 0.9046, 0.5594, 0.8562, 0.8505, 0.8681, 0.8215, 0.8884, 0.822, 0.9006, 0.8532, 0.9046, 0.5594, 0.8601, 0.5601, 0.853, 0.5216, 0.9202, 0.5245, 0.8475, 0.8887, 0.8562, 0.8505, 0.9006, 0.8532, 0.9147, 0.8887, 0.8601, 0.5601, 0.8289, 0.5908, 0.7985, 0.5695, 0.853, 0.5216, 0.7951, 0.8384, 0.8264, 0.8185, 0.8562, 0.8505, 0.8475, 0.8887, 0.8706, 0.5896, 0.8544, 0.6048, 0.8289, 0.5908, 0.8601, 0.5601, 0.8264, 0.8185, 0.8525, 0.8057, 0.8681, 0.8215, 0.8562, 0.8505, 0.8544, 0.6048, 0.8541, 0.6255, 0.8282, 0.6334, 0.8289, 0.5908, 0.8276, 0.776, 0.8532, 0.785, 0.8525, 0.8057, 0.8264, 0.8185, 0.8289, 0.5908, 0.8282, 0.6334, 0.791, 0.6454, 0.7985, 0.5695, 0.791, 0.7622, 0.8276, 0.776, 0.8264, 0.8185, 0.7951, 0.8384, 0.8282, 0.6334, 0.8552, 0.6685, 0.8424, 0.7025, 0.791, 0.6454, 0.8448, 0.7075, 0.8561, 0.742, 0.8276, 0.776, 0.791, 0.7622, 0.8541, 0.6255, 0.8675, 0.6423, 0.8552, 0.6685, 0.8282, 0.6334, 0.8561, 0.742, 0.8673, 0.7688, 0.8532, 0.785, 0.8276, 0.776, 0.8675, 0.6423, 0.8905, 0.6419, 0.9004, 0.667, 0.8552, 0.6685, 0.9012, 0.7456, 0.8902, 0.7702, 0.8673, 0.7688, 0.8561, 0.742, 0.8552, 0.6685, 0.9004, 0.667, 0.9189, 0.6997, 0.8424, 0.7025, 0.9212, 0.7137, 0.9012, 0.7456, 0.8561, 0.742, 0.8448, 0.7075, 0.9004, 0.667, 0.9319, 0.6368, 0.9684, 0.6453, 0.9189, 0.6997, 0.9682, 0.7702, 0.9314, 0.7771, 0.9012, 0.7456, 0.9212, 0.7137, 0.8905, 0.6419, 0.9059, 0.6279, 0.9319, 0.6368, 0.9004, 0.667, 0.9314, 0.7771, 0.905, 0.7849, 0.8902, 0.7702, 0.9012, 0.7456, 0.9059, 0.6279, 0.9062, 0.6057, 0.9337, 0.593, 0.9319, 0.6368, 0.9312, 0.8209, 0.9044, 0.807, 0.905, 0.7849, 0.9314, 0.7771, 0.9319, 0.6368, 0.9337, 0.593, 0.9684, 0.5738, 0.9684, 0.6453, 0.965, 0.8417, 0.9312, 0.8209, 0.9314, 0.7771, 0.9682, 0.7702, 0.9337, 0.593, 0.9046, 0.5594, 0.9202, 0.5245, 0.9684, 0.5738, 0.9147, 0.8887, 0.9006, 0.8532, 0.9312, 0.8209, 0.965, 0.8417, 0.9062, 0.6057, 0.891, 0.5901, 0.9046, 0.5594, 0.9337, 0.593, 0.9006, 0.8532, 0.8884, 0.822, 0.9044, 0.807, 0.9312, 0.8209, 0.891, 0.5901, 0.9062, 0.6057, 0.9024, 0.6079, 0.8896, 0.5933, 0.9006, 0.8047, 0.9044, 0.807, 0.8884, 0.822, 0.8872, 0.8187, 0.9062, 0.6057, 0.9059, 0.6279, 0.8998, 0.6263, 0.9024, 0.6079, 0.8988, 0.7862, 0.905, 0.7849, 0.9044, 0.807, 0.9006, 0.8047, 0.9059, 0.6279, 0.8905, 0.6419, 0.8878, 0.6365, 0.8998, 0.6263, 0.8874, 0.7754, 0.8902, 0.7702, 0.905, 0.7849, 0.8988, 0.7862, 0.8905, 0.6419, 0.8675, 0.6423, 0.8709, 0.6352, 0.8878, 0.6365, 0.8704, 0.776, 0.8673, 0.7688, 0.8902, 0.7702, 0.8874, 0.7754, 0.8675, 0.6423, 0.8541, 0.6255, 0.8599, 0.6239, 0.8709, 0.6352, 0.8589, 0.7868, 0.8532, 0.785, 0.8673, 0.7688, 0.8704, 0.776, 0.8541, 0.6255, 0.8544, 0.6048, 0.8597, 0.6082, 0.8599, 0.6239, 0.8579, 0.8025, 0.8525, 0.8057, 0.8532, 0.785, 0.8589, 0.7868, 0.8544, 0.6048, 0.8706, 0.5896, 0.8717, 0.594, 0.8597, 0.6082, 0.8693, 0.8172, 0.8681, 0.8215, 0.8525, 0.8057, 0.8579, 0.8025, 0.8706, 0.5896, 0.891, 0.5901, 0.8896, 0.5933, 0.8717, 0.594, 0.8872, 0.8187, 0.8884, 0.822, 0.8681, 0.8215, 0.8693, 0.8172, 0.8794, 0.6165, 0.8717, 0.594, 0.8896, 0.5933, 0.8872, 0.8187, 0.8693, 0.8172, 0.878, 0.7951, 0.8597, 0.6082, 0.8717, 0.594, 0.8794, 0.6165, 0.878, 0.7951, 0.8693, 0.8172, 0.8579, 0.8025, 0.8794, 0.6165, 0.8599, 0.6239, 0.8597, 0.6082, 0.8579, 0.8025, 0.8589, 0.7868, 0.878, 0.7951, 0.8794, 0.6165, 0.8709, 0.6352, 0.8599, 0.6239, 0.8589, 0.7868, 0.8704, 0.776, 0.878, 0.7951, 0.8794, 0.6165, 0.8878, 0.6365, 0.8709, 0.6352, 0.8704, 0.776, 0.8874, 0.7754, 0.878, 0.7951, 0.8794, 0.6165, 0.8998, 0.6263, 0.8878, 0.6365, 0.8874, 0.7754, 0.8988, 0.7862, 0.878, 0.7951, 0.8794, 0.6165, 0.9024, 0.6079, 0.8998, 0.6263, 0.8988, 0.7862, 0.9006, 0.8047, 0.878, 0.7951, 0.8794, 0.6165, 0.8896, 0.5933, 0.9024, 0.6079, 0.9006, 0.8047, 0.8872, 0.8187, 0.878, 0.7951, 0.5403, 0.05381, 0.5364, 0.06207, 0.5189, 0.05968, 0.5189, 0.05029, 0.5189, 0.05968, 0.5015, 0.06204, 0.4976, 0.05377, 0.5189, 0.05029, 0.5519, 0.05834, 0.5428, 0.06409, 0.5364, 0.06207, 0.5403, 0.05381, 0.5015, 0.06204, 0.4951, 0.06405, 0.486, 0.05827, 0.4976, 0.05377, 0.5551, 0.0619, 0.5463, 0.07267, 0.5428, 0.06409, 0.5519, 0.05834, 0.4951, 0.06405, 0.4916, 0.07262, 0.4828, 0.06183, 0.486, 0.05827, 0.5638, 0.07659, 0.5483, 0.08489, 0.5463, 0.07267, 0.5551, 0.0619, 0.4916, 0.07262, 0.4895, 0.08486, 0.474, 0.07651, 0.4828, 0.06183, 0.5831, 0.1085, 0.5556, 0.1217, 0.5483, 0.08489, 0.5638, 0.07659, 0.4895, 0.08486, 0.4822, 0.1218, 0.4545, 0.1085, 0.474, 0.07651, 0.6055, 0.1651, 0.6474, 0.2005, 0.6215, 0.2278, 0.5531, 0.2096, 0.4165, 0.2295, 0.3897, 0.2019, 0.432, 0.1656, 0.4853, 0.2101, 0.6474, 0.2005, 0.6764, 0.2332, 0.6648, 0.2532, 0.6215, 0.2278, 0.3727, 0.2564, 0.3603, 0.2359, 0.3897, 0.2019, 0.4165, 0.2295, 0.6764, 0.2332, 0.7153, 0.2654, 0.6839, 0.28, 0.6648, 0.2532, 0.3537, 0.2846, 0.3205, 0.2703, 0.3603, 0.2359, 0.3727, 0.2564, 0.7153, 0.2654, 0.7073, 0.3101, 0.6875, 0.3115, 0.6839, 0.28, 0.3512, 0.3174, 0.3307, 0.3169, 0.3205, 0.2703, 0.3537, 0.2846, 0.7073, 0.3101, 0.6974, 0.3327, 0.6768, 0.3239, 0.6875, 0.3115, 0.3627, 0.3297, 0.342, 0.3397, 0.3307, 0.3169, 0.3512, 0.3174, 0.6974, 0.3327, 0.6628, 0.3725, 0.6391, 0.3573, 0.6768, 0.3239, 0.4028, 0.3621, 0.3793, 0.3787, 0.342, 0.3397, 0.3627, 0.3297, 0.6628, 0.3725, 0.6268, 0.3958, 0.6183, 0.3752, 0.6391, 0.3573, 0.4246, 0.3793, 0.4169, 0.4006, 0.3793, 0.3787, 0.4028, 0.3621, 0.6268, 0.3958, 0.6048, 0.3978, 0.6008, 0.3779, 0.6183, 0.3752, 0.4424, 0.3812, 0.4393, 0.4015, 0.4169, 0.4006, 0.4246, 0.3793, 0.6048, 0.3978, 0.5531, 0.3905, 0.5597, 0.357, 0.6008, 0.3779, 0.4829, 0.3585, 0.4909, 0.3919, 0.4393, 0.4015, 0.4424, 0.3812, 0.5531, 0.3905, 0.5219, 0.386, 0.5211, 0.3439, 0.5597, 0.357, 0.5211, 0.3439, 0.5219, 0.386, 0.4909, 0.3919, 0.4829, 0.3585, 0.5773, 0.3402, 0.5998, 0.3448, 0.6008, 0.3779, 0.5597, 0.357, 0.4424, 0.3812, 0.442, 0.3478, 0.4646, 0.3422, 0.4829, 0.3585, 0.5998, 0.3448, 0.6155, 0.342, 0.6183, 0.3752, 0.6008, 0.3779, 0.4246, 0.3793, 0.426, 0.3456, 0.442, 0.3478, 0.4424, 0.3812, 0.6345, 0.3323, 0.6391, 0.3573, 0.6183, 0.3752, 0.6155, 0.342, 0.4246, 0.3793, 0.4028, 0.3621, 0.4064, 0.3365, 0.426, 0.3456, 0.6624, 0.3128, 0.6768, 0.3239, 0.6391, 0.3573, 0.6345, 0.3323, 0.4028, 0.3621, 0.3627, 0.3297, 0.3771, 0.3177, 0.4064, 0.3365, 0.6684, 0.298, 0.6875, 0.3115, 0.6768, 0.3239, 0.6624, 0.3128, 0.3627, 0.3297, 0.3512, 0.3174, 0.3703, 0.3026, 0.3771, 0.3177, 0.6641, 0.2779, 0.6839, 0.28, 0.6875, 0.3115, 0.6684, 0.298, 0.3512, 0.3174, 0.3537, 0.2846, 0.3741, 0.2818, 0.3703, 0.3026, 0.6392, 0.253, 0.6648, 0.2532, 0.6839, 0.28, 0.6641, 0.2779, 0.3537, 0.2846, 0.3727, 0.2564, 0.3989, 0.2556, 0.3741, 0.2818, 0.614, 0.2427, 0.6215, 0.2278, 0.6648, 0.2532, 0.6392, 0.253, 0.3727, 0.2564, 0.4165, 0.2295, 0.4245, 0.2445, 0.3989, 0.2556, 0.5729, 0.2586, 0.5531, 0.2096, 0.6215, 0.2278, 0.614, 0.2427, 0.4165, 0.2295, 0.4853, 0.2101, 0.4664, 0.2597, 0.4245, 0.2445, 0.5729, 0.2586, 0.5639, 0.272, 0.5198, 0.2489, 0.5531, 0.2096, 0.5198, 0.2489, 0.4759, 0.2731, 0.4664, 0.2597, 0.4853, 0.2101, 0.5773, 0.3402, 0.5597, 0.357, 0.5211, 0.3439, 0.5585, 0.3166, 0.5211, 0.3439, 0.4829, 0.3585, 0.4646, 0.3422, 0.4826, 0.3178, 0.5585, 0.3166, 0.5211, 0.3439, 0.5203, 0.2948, 0.5569, 0.2912, 0.5203, 0.2948, 0.5211, 0.3439, 0.4826, 0.3178, 0.4834, 0.2922, 0.5198, 0.2489, 0.5639, 0.272, 0.5569, 0.2912, 0.5203, 0.2948, 0.4834, 0.2922, 0.4759, 0.2731, 0.5198, 0.2489, 0.5203, 0.2948, 0.5255, 0.06897, 0.5189, 0.0679, 0.5189, 0.05968, 0.5364, 0.06207, 0.5189, 0.05968, 0.5189, 0.0679, 0.5124, 0.06896, 0.5015, 0.06204, 0.5312, 0.07383, 0.5255, 0.06897, 0.5364, 0.06207, 0.5428, 0.06409, 0.5015, 0.06204, 0.5124, 0.06896, 0.5066, 0.07381, 0.4951, 0.06405, 0.531, 0.08743, 0.5312, 0.07383, 0.5428, 0.06409, 0.5463, 0.07267, 0.4951, 0.06405, 0.5066, 0.07381, 0.5068, 0.08742, 0.4916, 0.07262, 0.5556, 0.1217, 0.532, 0.1277, 0.5327, 0.09092, 0.5483, 0.08489, 0.5052, 0.09091, 0.5058, 0.1277, 0.4822, 0.1218, 0.4895, 0.08486, 0.531, 0.08743, 0.5463, 0.07267, 0.5483, 0.08489, 0.5327, 0.09092, 0.4895, 0.08486, 0.4916, 0.07262, 0.5068, 0.08742, 0.5052, 0.09091, 0.5381, 0.1584, 0.519, 0.1517, 0.5189, 0.1284, 0.532, 0.1277, 0.5189, 0.1284, 0.519, 0.1517, 0.4999, 0.1584, 0.5058, 0.1277, 0.5327, 0.09092, 0.532, 0.1277, 0.5189, 0.1284, 0.5189, 0.09395, 0.5189, 0.1284, 0.5058, 0.1277, 0.5052, 0.09091, 0.5189, 0.09395, 0.5189, 0.08518, 0.531, 0.08743, 0.5327, 0.09092, 0.5189, 0.09395, 0.5052, 0.09091, 0.5068, 0.08742, 0.5189, 0.08518, 0.5189, 0.09395, 0.5484, 0.1736, 0.538, 0.176, 0.5352, 0.1668, 0.5381, 0.1584, 0.5028, 0.1669, 0.5001, 0.176, 0.4897, 0.1737, 0.4999, 0.1584, 0.5443, 0.1934, 0.5372, 0.1876, 0.538, 0.176, 0.5484, 0.1736, 0.5001, 0.176, 0.5009, 0.1876, 0.494, 0.1934, 0.4897, 0.1737, 0.5198, 0.2008, 0.5288, 0.1918, 0.5372, 0.1876, 0.5443, 0.1934, 0.5009, 0.1876, 0.5092, 0.1916, 0.5198, 0.2008, 0.494, 0.1934, 0.5176, 0.1906, 0.5191, 0.1854, 0.5288, 0.1918, 0.5198, 0.2008, 0.5092, 0.1916, 0.5191, 0.1854, 0.5176, 0.1906, 0.5198, 0.2008, 0.519, 0.1517, 0.5381, 0.1584, 0.5352, 0.1668, 0.519, 0.159, 0.5028, 0.1669, 0.4999, 0.1584, 0.519, 0.1517, 0.519, 0.159, 0.519, 0.159, 0.5352, 0.1668, 0.5311, 0.1716, 0.519, 0.1656, 0.5069, 0.1717, 0.5028, 0.1669, 0.519, 0.159, 0.519, 0.1656, 0.5191, 0.1854, 0.5191, 0.1795, 0.5282, 0.1863, 0.5288, 0.1918, 0.5098, 0.1863, 0.5191, 0.1795, 0.5191, 0.1854, 0.5092, 0.1916, 0.5288, 0.1918, 0.5282, 0.1863, 0.5335, 0.1842, 0.5372, 0.1876, 0.5045, 0.1842, 0.5098, 0.1863, 0.5092, 0.1916, 0.5009, 0.1876, 0.5372, 0.1876, 0.5335, 0.1842, 0.5334, 0.1767, 0.538, 0.176, 0.5046, 0.1768, 0.5045, 0.1842, 0.5009, 0.1876, 0.5001, 0.176, 0.538, 0.176, 0.5334, 0.1767, 0.5311, 0.1716, 0.5352, 0.1668, 0.5069, 0.1717, 0.5046, 0.1768, 0.5001, 0.176, 0.5028, 0.1669, 0.5191, 0.1795, 0.5334, 0.1767, 0.5335, 0.1842, 0.5282, 0.1863, 0.5045, 0.1842, 0.5046, 0.1768, 0.5191, 0.1795, 0.5098, 0.1863, 0.5191, 0.1795, 0.519, 0.1656, 0.5311, 0.1716, 0.5334, 0.1767, 0.5069, 0.1717, 0.519, 0.1656, 0.5191, 0.1795, 0.5046, 0.1768, 0.5198, 0.2008, 0.5443, 0.1934, 0.5531, 0.2096, 0.5198, 0.2489, 0.4853, 0.2101, 0.494, 0.1934, 0.5198, 0.2008, 0.5198, 0.2489, 0.5443, 0.1934, 0.5484, 0.1736, 0.5616, 0.1678, 0.5531, 0.2096, 0.4764, 0.168, 0.4897, 0.1737, 0.494, 0.1934, 0.4853, 0.2101, 0.5484, 0.1736, 0.5381, 0.1584, 0.5595, 0.1493, 0.5616, 0.1678, 0.4784, 0.1494, 0.4999, 0.1584, 0.4897, 0.1737, 0.4764, 0.168, 0.5381, 0.1584, 0.532, 0.1277, 0.5556, 0.1217, 0.5595, 0.1493, 0.4822, 0.1218, 0.5058, 0.1277, 0.4999, 0.1584, 0.4784, 0.1494, 0.5831, 0.1085, 0.5961, 0.1334, 0.5595, 0.1493, 0.5556, 0.1217, 0.4784, 0.1494, 0.4414, 0.1336, 0.4545, 0.1085, 0.4822, 0.1218, 0.5961, 0.1334, 0.6012, 0.1479, 0.5616, 0.1678, 0.5595, 0.1493, 0.4764, 0.168, 0.4363, 0.1482, 0.4414, 0.1336, 0.4784, 0.1494, 0.6055, 0.1651, 0.5531, 0.2096, 0.5616, 0.1678, 0.6012, 0.1479, 0.4764, 0.168, 0.4853, 0.2101, 0.432, 0.1656, 0.4363, 0.1482, 0.531, 0.08743, 0.5189, 0.08518, 0.5189, 0.08387, 0.5289, 0.08496, 0.5189, 0.08387, 0.5189, 0.08518, 0.5068, 0.08742, 0.5089, 0.08495, 0.5312, 0.07383, 0.531, 0.08743, 0.5289, 0.08496, 0.529, 0.07543, 0.5089, 0.08495, 0.5068, 0.08742, 0.5066, 0.07381, 0.5088, 0.07542, 0.5255, 0.06897, 0.5312, 0.07383, 0.529, 0.07543, 0.5238, 0.07051, 0.5088, 0.07542, 0.5066, 0.07381, 0.5124, 0.06896, 0.5141, 0.0705, 0.5189, 0.0679, 0.5255, 0.06897, 0.5238, 0.07051, 0.5189, 0.06947, 0.5141, 0.0705, 0.5124, 0.06896, 0.5189, 0.0679, 0.5189, 0.06947, 0.5189, 0.06947, 0.5238, 0.07051, 0.5216, 0.07497, 0.5189, 0.07426, 0.5163, 0.07497, 0.5141, 0.0705, 0.5189, 0.06947, 0.5189, 0.07426, 0.5238, 0.07051, 0.529, 0.07543, 0.5242, 0.07669, 0.5216, 0.07497, 0.5136, 0.07668, 0.5088, 0.07542, 0.5141, 0.0705, 0.5163, 0.07497, 0.529, 0.07543, 0.5289, 0.08496, 0.5246, 0.07989, 0.5242, 0.07669, 0.5133, 0.07988, 0.5089, 0.08495, 0.5088, 0.07542, 0.5136, 0.07668, 0.5289, 0.08496, 0.5189, 0.08387, 0.5189, 0.07933, 0.5246, 0.07989, 0.5189, 0.07933, 0.5189, 0.08387, 0.5089, 0.08495, 0.5133, 0.07988, 0.5189, 0.07933, 0.5189, 0.07426, 0.5216, 0.07497, 0.5246, 0.07989, 0.5163, 0.07497, 0.5189, 0.07426, 0.5189, 0.07933, 0.5133, 0.07988, 0.5246, 0.07989, 0.5216, 0.07497, 0.5242, 0.07669, 0.5136, 0.07668, 0.5163, 0.07497, 0.5133, 0.07988, 0.5569, 0.2912, 0.5639, 0.272, 0.5718, 0.2773, 0.5684, 0.2929, 0.4681, 0.2786, 0.4759, 0.2731, 0.4834, 0.2922, 0.472, 0.2943, 0.5585, 0.3166, 0.5569, 0.2912, 0.5684, 0.2929, 0.5731, 0.3114, 0.472, 0.2943, 0.4834, 0.2922, 0.4826, 0.3178, 0.4678, 0.3131, 0.5773, 0.3402, 0.5585, 0.3166, 0.5731, 0.3114, 0.5849, 0.3277, 0.4678, 0.3131, 0.4826, 0.3178, 0.4646, 0.3422, 0.4565, 0.33, 0.5639, 0.272, 0.5729, 0.2586, 0.5807, 0.2666, 0.5718, 0.2773, 0.4587, 0.268, 0.4664, 0.2597, 0.4759, 0.2731, 0.4681, 0.2786, 0.5729, 0.2586, 0.614, 0.2427, 0.6117, 0.2557, 0.5807, 0.2666, 0.4271, 0.2577, 0.4245, 0.2445, 0.4664, 0.2597, 0.4587, 0.268, 0.614, 0.2427, 0.6392, 0.253, 0.6325, 0.2629, 0.6117, 0.2557, 0.4061, 0.2655, 0.3989, 0.2556, 0.4245, 0.2445, 0.4271, 0.2577, 0.6392, 0.253, 0.6641, 0.2779, 0.6537, 0.28, 0.6325, 0.2629, 0.3849, 0.2836, 0.3741, 0.2818, 0.3989, 0.2556, 0.4061, 0.2655, 0.6641, 0.2779, 0.6684, 0.298, 0.6561, 0.2976, 0.6537, 0.28, 0.383, 0.3019, 0.3703, 0.3026, 0.3741, 0.2818, 0.3849, 0.2836, 0.6684, 0.298, 0.6624, 0.3128, 0.6528, 0.3102, 0.6561, 0.2976, 0.3869, 0.3146, 0.3771, 0.3177, 0.3703, 0.3026, 0.383, 0.3019, 0.6624, 0.3128, 0.6345, 0.3323, 0.629, 0.3239, 0.6528, 0.3102, 0.4116, 0.3277, 0.4064, 0.3365, 0.3771, 0.3177, 0.3869, 0.3146, 0.6345, 0.3323, 0.6155, 0.342, 0.6144, 0.332, 0.629, 0.3239, 0.4267, 0.3354, 0.426, 0.3456, 0.4064, 0.3365, 0.4116, 0.3277, 0.6155, 0.342, 0.5998, 0.3448, 0.601, 0.3336, 0.6144, 0.332, 0.4403, 0.3365, 0.442, 0.3478, 0.426, 0.3456, 0.4267, 0.3354, 0.5998, 0.3448, 0.5773, 0.3402, 0.5849, 0.3277, 0.601, 0.3336, 0.4565, 0.33, 0.4646, 0.3422, 0.442, 0.3478, 0.4403, 0.3365, 0.601, 0.3336, 0.5849, 0.3277, 0.5906, 0.3215, 0.6018, 0.3285, 0.4504, 0.3239, 0.4565, 0.33, 0.4403, 0.3365, 0.4394, 0.3313, 0.6144, 0.332, 0.601, 0.3336, 0.6018, 0.3285, 0.6133, 0.3271, 0.4394, 0.3313, 0.4403, 0.3365, 0.4267, 0.3354, 0.4276, 0.3304, 0.629, 0.3239, 0.6144, 0.332, 0.6133, 0.3271, 0.6269, 0.3205, 0.4276, 0.3304, 0.4267, 0.3354, 0.4116, 0.3277, 0.4136, 0.3242, 0.6528, 0.3102, 0.629, 0.3239, 0.6269, 0.3205, 0.6462, 0.3064, 0.4136, 0.3242, 0.4116, 0.3277, 0.3869, 0.3146, 0.3934, 0.3105, 0.6561, 0.2976, 0.6528, 0.3102, 0.6462, 0.3064, 0.6495, 0.2962, 0.3934, 0.3105, 0.3869, 0.3146, 0.383, 0.3019, 0.3897, 0.3002, 0.6537, 0.28, 0.6561, 0.2976, 0.6495, 0.2962, 0.6478, 0.2835, 0.3897, 0.3002, 0.383, 0.3019, 0.3849, 0.2836, 0.391, 0.2871, 0.6325, 0.2629, 0.6537, 0.28, 0.6478, 0.2835, 0.6298, 0.2673, 0.391, 0.2871, 0.3849, 0.2836, 0.4061, 0.2655, 0.4089, 0.27, 0.6117, 0.2557, 0.6325, 0.2629, 0.6298, 0.2673, 0.6126, 0.2616, 0.4089, 0.27, 0.4061, 0.2655, 0.4271, 0.2577, 0.4263, 0.2637, 0.5807, 0.2666, 0.6117, 0.2557, 0.6126, 0.2616, 0.5852, 0.271, 0.4263, 0.2637, 0.4271, 0.2577, 0.4587, 0.268, 0.4544, 0.2726, 0.5718, 0.2773, 0.5807, 0.2666, 0.5852, 0.271, 0.5781, 0.2819, 0.4544, 0.2726, 0.4587, 0.268, 0.4681, 0.2786, 0.4618, 0.2834, 0.5849, 0.3277, 0.5731, 0.3114, 0.5795, 0.3093, 0.5906, 0.3215, 0.4612, 0.3112, 0.4678, 0.3131, 0.4565, 0.33, 0.4504, 0.3239, 0.5731, 0.3114, 0.5684, 0.2929, 0.5775, 0.2938, 0.5795, 0.3093, 0.4628, 0.2954, 0.472, 0.2943, 0.4678, 0.3131, 0.4612, 0.3112, 0.5684, 0.2929, 0.5718, 0.2773, 0.5781, 0.2819, 0.5775, 0.2938, 0.4618, 0.2834, 0.4681, 0.2786, 0.472, 0.2943, 0.4628, 0.2954, 0.5219, 0.386, 0.5531, 0.3905, 0.5532, 0.4331, 0.523, 0.4336, 0.4928, 0.4345, 0.4909, 0.3919, 0.5219, 0.386, 0.523, 0.4336, 0.5531, 0.3905, 0.6048, 0.3978, 0.6098, 0.4315, 0.5532, 0.4331, 0.4359, 0.4357, 0.4393, 0.4015, 0.4909, 0.3919, 0.4928, 0.4345, 0.6048, 0.3978, 0.6268, 0.3958, 0.6482, 0.4193, 0.6098, 0.4315, 0.3965, 0.4254, 0.4169, 0.4006, 0.4393, 0.4015, 0.4359, 0.4357, 0.6268, 0.3958, 0.6628, 0.3725, 0.6921, 0.3883, 0.6482, 0.4193, 0.3503, 0.3962, 0.3793, 0.3787, 0.4169, 0.4006, 0.3965, 0.4254, 0.6628, 0.3725, 0.6974, 0.3327, 0.7263, 0.3418, 0.6921, 0.3883, 0.3128, 0.3506, 0.342, 0.3397, 0.3793, 0.3787, 0.3503, 0.3962, 0.6974, 0.3327, 0.7073, 0.3101, 0.7359, 0.3121, 0.7263, 0.3418, 0.3011, 0.3206, 0.3307, 0.3169, 0.342, 0.3397, 0.3128, 0.3506, 0.7073, 0.3101, 0.7153, 0.2654, 0.7299, 0.2564, 0.7359, 0.3121, 0.3049, 0.2611, 0.3205, 0.2703, 0.3307, 0.3169, 0.3011, 0.3206, 0.7153, 0.2654, 0.6764, 0.2332, 0.6982, 0.2169, 0.7299, 0.2564, 0.3374, 0.2192, 0.3603, 0.2359, 0.3205, 0.2703, 0.3049, 0.2611, 0.6764, 0.2332, 0.6474, 0.2005, 0.6631, 0.1907, 0.6982, 0.2169, 0.3735, 0.1919, 0.3897, 0.2019, 0.3603, 0.2359, 0.3374, 0.2192, 0.6269, 0.01561, 0.6494, 0.02238, 0.6605, 0.07608, 0.6214, 0.04809, 0.3768, 0.0753, 0.3888, 0.02159, 0.4113, 0.01513, 0.4164, 0.04763, 0.5675, 0.000144, 0.6269, 0.01561, 0.6214, 0.04809, 0.5772, 0.0328, 0.4164, 0.04763, 0.4113, 0.01513, 0.4706, 0.000144, 0.4608, 0.03266, 0.5189, 0.02489, 0.5675, 0.000144, 0.5772, 0.0328, 0.5474, 0.04172, 0.4608, 0.03266, 0.4706, 0.000144, 0.5189, 0.02489, 0.4905, 0.04167, 0.5403, 0.05381, 0.5189, 0.05029, 0.5189, 0.02489, 0.5474, 0.04172, 0.5189, 0.02489, 0.5189, 0.05029, 0.4976, 0.05377, 0.4905, 0.04167, 0.5519, 0.05834, 0.5403, 0.05381, 0.5474, 0.04172, 0.5581, 0.05387, 0.4905, 0.04167, 0.4976, 0.05377, 0.486, 0.05827, 0.4798, 0.05378, 0.5551, 0.0619, 0.5519, 0.05834, 0.5581, 0.05387, 0.577, 0.058, 0.4798, 0.05378, 0.486, 0.05827, 0.4828, 0.06183, 0.4609, 0.05785, 0.5638, 0.07659, 0.5551, 0.0619, 0.577, 0.058, 0.6117, 0.07827, 0.4609, 0.05785, 0.4828, 0.06183, 0.474, 0.07651, 0.4259, 0.07799, 0.577, 0.058, 0.5772, 0.0328, 0.6214, 0.04809, 0.6117, 0.07827, 0.4164, 0.04763, 0.4608, 0.03266, 0.4609, 0.05785, 0.4259, 0.07799, 0.577, 0.058, 0.5581, 0.05387, 0.5474, 0.04172, 0.5772, 0.0328, 0.4905, 0.04167, 0.4798, 0.05378, 0.4609, 0.05785, 0.4608, 0.03266, 0.6267, 0.1114, 0.6117, 0.07827, 0.6214, 0.04809, 0.6605, 0.07608, 0.4164, 0.04763, 0.4259, 0.07799, 0.4106, 0.1112, 0.3768, 0.0753, 0.5831, 0.1085, 0.5638, 0.07659, 0.6117, 0.07827, 0.6267, 0.1114, 0.4259, 0.07799, 0.474, 0.07651, 0.4545, 0.1085, 0.4106, 0.1112, 0.5961, 0.1334, 0.6295, 0.1305, 0.6235, 0.1468, 0.6012, 0.1479, 0.4137, 0.1472, 0.4076, 0.1306, 0.4414, 0.1336, 0.4363, 0.1482, 0.5831, 0.1085, 0.6267, 0.1114, 0.6295, 0.1305, 0.5961, 0.1334, 0.4076, 0.1306, 0.4106, 0.1112, 0.4545, 0.1085, 0.4414, 0.1336, 0.6055, 0.1651, 0.6012, 0.1479, 0.6235, 0.1468, 0.6193, 0.1598, 0.4137, 0.1472, 0.4363, 0.1482, 0.432, 0.1656, 0.418, 0.1604, 0.6055, 0.1651, 0.6193, 0.1598, 0.6631, 0.1907, 0.6474, 0.2005, 0.3735, 0.1919, 0.418, 0.1604, 0.432, 0.1656, 0.3897, 0.2019, 0.9459, 0.07957, 0.8862, 0.1218, 0.8491, 0.09973, 0.8918, 0.03692, 0.1831, 0.09213, 0.1413, 0.1125, 0.07896, 0.06072, 0.1423, 0.02147, 0.8918, 0.03692, 0.8491, 0.09973, 0.7885, 0.08083, 0.8056, 0.01079, 0.2464, 0.07651, 0.1831, 0.09213, 0.1423, 0.02147, 0.2326, 0.003484, 0.8056, 0.01079, 0.7885, 0.08083, 0.687, 0.0772, 0.6724, 0.0222, 0.3499, 0.07596, 0.2464, 0.07651, 0.2326, 0.003484, 0.366, 0.02099, 0.6724, 0.0222, 0.687, 0.0772, 0.6605, 0.07608, 0.6494, 0.02238, 0.3768, 0.0753, 0.3499, 0.07596, 0.366, 0.02099, 0.3888, 0.02159, 0.6267, 0.1114, 0.6605, 0.07608, 0.687, 0.0772, 0.6295, 0.1305, 0.3499, 0.07596, 0.3768, 0.0753, 0.4106, 0.1112, 0.4076, 0.1306, 0.7299, 0.2564, 0.6982, 0.2169, 0.7602, 0.1932, 0.789, 0.2333, 0.2716, 0.1939, 0.3374, 0.2192, 0.3049, 0.2611, 0.2413, 0.237, 0.9945, 0.1677, 0.9091, 0.1833, 0.8862, 0.1218, 0.9459, 0.07957, 0.1413, 0.1125, 0.1079, 0.1791, 0.01183, 0.1554, 0.07896, 0.06072, 0.9117, 0.4024, 0.8629, 0.3386, 0.8941, 0.3019, 0.9629, 0.3448, 0.1238, 0.3155, 0.1606, 0.3568, 0.1064, 0.4327, 0.04397, 0.367, 0.9629, 0.3448, 0.8941, 0.3019, 0.9154, 0.2598, 0.9999, 0.2546, 0.09896, 0.267, 0.1238, 0.3155, 0.04397, 0.367, 0.000144, 0.2591, 0.9999, 0.2546, 0.9154, 0.2598, 0.9091, 0.1833, 0.9945, 0.1677, 0.1079, 0.1791, 0.09896, 0.267, 0.000144, 0.2591, 0.01183, 0.1554, 0.7495, 0.3347, 0.7359, 0.3121, 0.7663, 0.3008, 0.7892, 0.3137, 0.2674, 0.3101, 0.3011, 0.3206, 0.2882, 0.3465, 0.243, 0.3256, 0.7892, 0.3137, 0.7663, 0.3008, 0.8153, 0.2764, 0.8462, 0.2934, 0.2131, 0.2852, 0.2674, 0.3101, 0.243, 0.3256, 0.1785, 0.305, 0.8462, 0.2934, 0.8153, 0.2764, 0.845, 0.2564, 0.8735, 0.2659, 0.1797, 0.2633, 0.2131, 0.2852, 0.1785, 0.305, 0.1471, 0.2743, 0.8735, 0.2659, 0.845, 0.2564, 0.8591, 0.2282, 0.887, 0.2338, 0.1628, 0.2317, 0.1797, 0.2633, 0.1471, 0.2743, 0.1315, 0.2376, 0.8424, 0.1952, 0.875, 0.1847, 0.887, 0.2338, 0.8591, 0.2282, 0.1315, 0.2376, 0.1452, 0.1827, 0.1768, 0.1962, 0.1628, 0.2317, 0.9091, 0.1833, 0.9154, 0.2598, 0.887, 0.2338, 0.875, 0.1847, 0.1315, 0.2376, 0.09896, 0.267, 0.1079, 0.1791, 0.1452, 0.1827, 0.9154, 0.2598, 0.8941, 0.3019, 0.8735, 0.2659, 0.887, 0.2338, 0.1471, 0.2743, 0.1238, 0.3155, 0.09896, 0.267, 0.1315, 0.2376, 0.8941, 0.3019, 0.8629, 0.3386, 0.8462, 0.2934, 0.8735, 0.2659, 0.1785, 0.305, 0.1606, 0.3568, 0.1238, 0.3155, 0.1471, 0.2743, 0.8629, 0.3386, 0.7943, 0.3641, 0.7892, 0.3137, 0.8462, 0.2934, 0.243, 0.3256, 0.2398, 0.3826, 0.1606, 0.3568, 0.1785, 0.305, 0.7702, 0.3795, 0.7495, 0.3347, 0.7892, 0.3137, 0.7943, 0.3641, 0.243, 0.3256, 0.2882, 0.3465, 0.2681, 0.3987, 0.2398, 0.3826, 0.8455, 0.45, 0.7943, 0.3641, 0.8629, 0.3386, 0.9117, 0.4024, 0.1606, 0.3568, 0.2398, 0.3826, 0.1853, 0.4841, 0.1064, 0.4327, 0.8159, 0.4454, 0.7706, 0.4443, 0.7557, 0.4186, 0.7702, 0.3795, 0.287, 0.4429, 0.2714, 0.4733, 0.2193, 0.4772, 0.2681, 0.3987, 0.8159, 0.4454, 0.7702, 0.3795, 0.7943, 0.3641, 0.8455, 0.45, 0.2398, 0.3826, 0.2681, 0.3987, 0.2193, 0.4772, 0.1853, 0.4841, 0.8198, 0.4681, 0.8159, 0.4454, 0.8455, 0.45, 0.1853, 0.4841, 0.2193, 0.4772, 0.2159, 0.5036, 0.7359, 0.3121, 0.7299, 0.2564, 0.789, 0.2333, 0.7663, 0.3008, 0.2413, 0.237, 0.3049, 0.2611, 0.3011, 0.3206, 0.2674, 0.3101, 0.789, 0.2333, 0.8096, 0.2339, 0.8153, 0.2764, 0.7663, 0.3008, 0.2131, 0.2852, 0.2192, 0.2374, 0.2413, 0.237, 0.2674, 0.3101, 0.8096, 0.2339, 0.8293, 0.2196, 0.845, 0.2564, 0.8153, 0.2764, 0.1797, 0.2633, 0.1991, 0.2225, 0.2192, 0.2374, 0.2131, 0.2852, 0.8424, 0.1952, 0.8591, 0.2282, 0.845, 0.2564, 0.8293, 0.2196, 0.1797, 0.2633, 0.1628, 0.2317, 0.1768, 0.1962, 0.1991, 0.2225, 0.687, 0.0772, 0.7885, 0.08083, 0.7865, 0.1176, 0.7155, 0.1397, 0.2467, 0.1148, 0.2464, 0.07651, 0.3499, 0.07596, 0.3195, 0.1394, 0.7602, 0.1932, 0.7155, 0.1397, 0.7865, 0.1176, 0.7855, 0.1523, 0.2467, 0.1148, 0.3195, 0.1394, 0.2716, 0.1939, 0.246, 0.151, 0.6982, 0.2169, 0.6631, 0.1907, 0.7155, 0.1397, 0.7602, 0.1932, 0.3195, 0.1394, 0.3735, 0.1919, 0.3374, 0.2192, 0.2716, 0.1939, 0.6631, 0.1907, 0.6235, 0.1468, 0.6295, 0.1305, 0.7155, 0.1397, 0.4076, 0.1306, 0.4137, 0.1472, 0.3735, 0.1919, 0.3195, 0.1394, 0.6295, 0.1305, 0.687, 0.0772, 0.7155, 0.1397, 0.3195, 0.1394, 0.3499, 0.07596, 0.4076, 0.1306, 0.6631, 0.1907, 0.6193, 0.1598, 0.6235, 0.1468, 0.4137, 0.1472, 0.418, 0.1604, 0.3735, 0.1919, 0.8424, 0.1952, 0.8374, 0.1564, 0.8582, 0.1378, 0.875, 0.1847, 0.1717, 0.1323, 0.1966, 0.1552, 0.1768, 0.1962, 0.1452, 0.1827, 0.9091, 0.1833, 0.875, 0.1847, 0.8582, 0.1378, 0.8862, 0.1218, 0.1717, 0.1323, 0.1452, 0.1827, 0.1079, 0.1791, 0.1413, 0.1125, 0.7855, 0.1523, 0.7865, 0.1176, 0.8582, 0.1378, 0.8374, 0.1564, 0.1717, 0.1323, 0.2467, 0.1148, 0.246, 0.151, 0.1966, 0.1552, 0.7885, 0.08083, 0.8491, 0.09973, 0.8582, 0.1378, 0.7865, 0.1176, 0.1717, 0.1323, 0.1831, 0.09213, 0.2464, 0.07651, 0.2467, 0.1148, 0.8862, 0.1218, 0.8582, 0.1378, 0.8491, 0.09973, 0.1831, 0.09213, 0.1717, 0.1323, 0.1413, 0.1125, 0.5062, 0.9049, 0.4324, 0.8949, 0.4388, 0.8702, 0.4911, 0.8817, 0.3159, 0.8682, 0.3216, 0.8932, 0.2472, 0.9012, 0.263, 0.8783, 0.5062, 0.9049, 0.4911, 0.8817, 0.5728, 0.8605, 0.6048, 0.8799, 0.1815, 0.8547, 0.263, 0.8783, 0.2472, 0.9012, 0.1487, 0.8733, 0.6048, 0.8799, 0.5728, 0.8605, 0.5864, 0.794, 0.62, 0.7916, 0.1697, 0.7875, 0.1815, 0.8547, 0.1487, 0.8733, 0.1361, 0.7841, 0.62, 0.7916, 0.5864, 0.794, 0.549, 0.7464, 0.5638, 0.7392, 0.2087, 0.7409, 0.1697, 0.7875, 0.1361, 0.7841, 0.1941, 0.7332, 0.5638, 0.7392, 0.549, 0.7464, 0.5003, 0.7117, 0.5083, 0.6977, 0.2584, 0.7075, 0.2087, 0.7409, 0.1941, 0.7332, 0.2508, 0.6932, 0.5083, 0.6977, 0.5003, 0.7117, 0.4386, 0.6807, 0.4348, 0.6589, 0.321, 0.678, 0.2584, 0.7075, 0.2508, 0.6932, 0.3253, 0.6562, 0.5003, 0.7117, 0.5057, 0.7309, 0.453, 0.7, 0.4386, 0.6807, 0.3061, 0.697, 0.2525, 0.7266, 0.2584, 0.7075, 0.321, 0.678, 0.549, 0.7464, 0.5429, 0.7558, 0.5057, 0.7309, 0.5003, 0.7117, 0.2525, 0.7266, 0.2146, 0.7504, 0.2087, 0.7409, 0.2584, 0.7075, 0.5864, 0.794, 0.5681, 0.7874, 0.5429, 0.7558, 0.549, 0.7464, 0.2146, 0.7504, 0.1883, 0.7814, 0.1697, 0.7875, 0.2087, 0.7409, 0.5728, 0.8605, 0.5555, 0.8264, 0.5681, 0.7874, 0.5864, 0.794, 0.1883, 0.7814, 0.1998, 0.8209, 0.1815, 0.8547, 0.1697, 0.7875, 0.4911, 0.8817, 0.5012, 0.8444, 0.5555, 0.8264, 0.5728, 0.8605, 0.1998, 0.8209, 0.2538, 0.8405, 0.263, 0.8783, 0.1815, 0.8547, 0.4911, 0.8817, 0.4388, 0.8702, 0.4578, 0.84, 0.5012, 0.8444, 0.2976, 0.8374, 0.3159, 0.8682, 0.263, 0.8783, 0.2538, 0.8405, 0.7602, 0.1932, 0.7855, 0.1523, 0.796, 0.177, 0.7832, 0.1874, 0.2336, 0.1756, 0.246, 0.151, 0.2716, 0.1939, 0.247, 0.1871, 0.391, 0.6119, 0.4348, 0.6589, 0.4386, 0.6807, 0.3948, 0.6861, 0.321, 0.678, 0.3253, 0.6562, 0.3699, 0.6102, 0.3648, 0.6844, 0.789, 0.2333, 0.7602, 0.1932, 0.7832, 0.1874, 0.8096, 0.2339, 0.247, 0.1871, 0.2716, 0.1939, 0.2413, 0.237, 0.2192, 0.2374, 0.3917, 0.8621, 0.4016, 0.8415, 0.4388, 0.8702, 0.4324, 0.8949, 0.3159, 0.8682, 0.354, 0.8403, 0.3634, 0.8613, 0.3216, 0.8932, 0.4386, 0.6807, 0.453, 0.7, 0.435, 0.7183, 0.3948, 0.6861, 0.3237, 0.7157, 0.3061, 0.697, 0.321, 0.678, 0.3648, 0.6844, 0.4337, 0.7297, 0.3847, 0.7103, 0.3948, 0.6861, 0.435, 0.7183, 0.3648, 0.6844, 0.3744, 0.709, 0.3247, 0.7272, 0.3237, 0.7157, 0.411, 0.7477, 0.3847, 0.7103, 0.4337, 0.7297, 0.4278, 0.7428, 0.3247, 0.7272, 0.3744, 0.709, 0.347, 0.7458, 0.3303, 0.7405, 0.4181, 0.7849, 0.3847, 0.7954, 0.3847, 0.7103, 0.411, 0.7477, 0.3744, 0.709, 0.3723, 0.7945, 0.339, 0.7831, 0.347, 0.7458, 0.4016, 0.8415, 0.3847, 0.7954, 0.4181, 0.7849, 0.4313, 0.8175, 0.339, 0.7831, 0.3723, 0.7945, 0.354, 0.8403, 0.3248, 0.8155, 0.4388, 0.8702, 0.4016, 0.8415, 0.4313, 0.8175, 0.4578, 0.84, 0.3248, 0.8155, 0.354, 0.8403, 0.3159, 0.8682, 0.2976, 0.8374, 0.8096, 0.2339, 0.8163, 0.2031, 0.8251, 0.2098, 0.8293, 0.2196, 0.1998, 0.2148, 0.2098, 0.2062, 0.2192, 0.2374, 0.1991, 0.2225, 0.8096, 0.2339, 0.7832, 0.1874, 0.8022, 0.1846, 0.8163, 0.2031, 0.2265, 0.1831, 0.247, 0.1871, 0.2192, 0.2374, 0.2098, 0.2062, 0.7832, 0.1874, 0.796, 0.177, 0.8022, 0.1846, 0.2265, 0.1831, 0.2336, 0.1756, 0.247, 0.1871, 0.4578, 0.84, 0.4313, 0.8175, 0.4485, 0.8046, 0.4734, 0.8247, 0.3079, 0.802, 0.3248, 0.8155, 0.2976, 0.8374, 0.2824, 0.8215, 0.4313, 0.8175, 0.4181, 0.7849, 0.4359, 0.7796, 0.4485, 0.8046, 0.3212, 0.7772, 0.339, 0.7831, 0.3248, 0.8155, 0.3079, 0.802, 0.4181, 0.7849, 0.411, 0.7477, 0.4237, 0.7542, 0.4359, 0.7796, 0.3341, 0.752, 0.347, 0.7458, 0.339, 0.7831, 0.3212, 0.7772, 0.411, 0.7477, 0.4278, 0.7428, 0.4379, 0.7498, 0.4237, 0.7542, 0.3199, 0.7473, 0.3303, 0.7405, 0.347, 0.7458, 0.3341, 0.752, 0.4278, 0.7428, 0.4337, 0.7297, 0.4454, 0.732, 0.4379, 0.7498, 0.3129, 0.7292, 0.3247, 0.7272, 0.3303, 0.7405, 0.3199, 0.7473, 0.4337, 0.7297, 0.435, 0.7183, 0.441, 0.7244, 0.4454, 0.732, 0.3175, 0.7217, 0.3237, 0.7157, 0.3247, 0.7272, 0.3129, 0.7292, 0.435, 0.7183, 0.453, 0.7, 0.4553, 0.7137, 0.441, 0.7244, 0.3035, 0.7107, 0.3061, 0.697, 0.3237, 0.7157, 0.3175, 0.7217, 0.5012, 0.8444, 0.4578, 0.84, 0.4734, 0.8247, 0.5125, 0.8288, 0.2824, 0.8215, 0.2976, 0.8374, 0.2538, 0.8405, 0.243, 0.8246, 0.5555, 0.8264, 0.5012, 0.8444, 0.5125, 0.8288, 0.5509, 0.8118, 0.243, 0.8246, 0.2538, 0.8405, 0.1998, 0.8209, 0.2048, 0.8064, 0.5681, 0.7874, 0.5555, 0.8264, 0.5509, 0.8118, 0.5521, 0.7877, 0.2048, 0.8064, 0.1998, 0.8209, 0.1883, 0.7814, 0.2043, 0.7822, 0.5429, 0.7558, 0.5681, 0.7874, 0.5521, 0.7877, 0.5394, 0.7645, 0.2043, 0.7822, 0.1883, 0.7814, 0.2146, 0.7504, 0.2178, 0.7593, 0.5057, 0.7309, 0.5429, 0.7558, 0.5394, 0.7645, 0.5084, 0.7431, 0.2178, 0.7593, 0.2146, 0.7504, 0.2525, 0.7266, 0.2494, 0.7387, 0.453, 0.7, 0.5057, 0.7309, 0.5084, 0.7431, 0.4553, 0.7137, 0.2494, 0.7387, 0.2525, 0.7266, 0.3061, 0.697, 0.3035, 0.7107, 0.4379, 0.7498, 0.4454, 0.732, 0.4708, 0.7484, 0.4548, 0.7617, 0.287, 0.745, 0.3129, 0.7292, 0.3199, 0.7473, 0.3027, 0.7587, 0.4548, 0.7617, 0.4708, 0.7484, 0.4889, 0.7705, 0.4754, 0.7839, 0.2683, 0.7667, 0.287, 0.745, 0.3027, 0.7587, 0.2814, 0.7805, 0.4754, 0.7839, 0.4889, 0.7705, 0.5037, 0.7876, 0.4945, 0.8025, 0.253, 0.7834, 0.2683, 0.7667, 0.2814, 0.7805, 0.2618, 0.7986, 0.4945, 0.8025, 0.5037, 0.7876, 0.5186, 0.7916, 0.5168, 0.8073, 0.2379, 0.787, 0.253, 0.7834, 0.2618, 0.7986, 0.2392, 0.8029, 0.5125, 0.8288, 0.4734, 0.8247, 0.4945, 0.8025, 0.5168, 0.8073, 0.2618, 0.7986, 0.2824, 0.8215, 0.243, 0.8246, 0.2392, 0.8029, 0.4485, 0.8046, 0.4754, 0.7839, 0.4945, 0.8025, 0.4734, 0.8247, 0.2618, 0.7986, 0.2814, 0.7805, 0.3079, 0.802, 0.2824, 0.8215, 0.4485, 0.8046, 0.4359, 0.7796, 0.4548, 0.7617, 0.4754, 0.7839, 0.3027, 0.7587, 0.3212, 0.7772, 0.3079, 0.802, 0.2814, 0.7805, 0.4379, 0.7498, 0.4548, 0.7617, 0.4359, 0.7796, 0.4237, 0.7542, 0.3212, 0.7772, 0.3027, 0.7587, 0.3199, 0.7473, 0.3341, 0.752, 0.441, 0.7244, 0.4553, 0.7137, 0.4708, 0.7484, 0.4454, 0.732, 0.287, 0.745, 0.3035, 0.7107, 0.3175, 0.7217, 0.3129, 0.7292, 0.5084, 0.7431, 0.4889, 0.7705, 0.4708, 0.7484, 0.4553, 0.7137, 0.287, 0.745, 0.2683, 0.7667, 0.2494, 0.7387, 0.3035, 0.7107, 0.5394, 0.7645, 0.5037, 0.7876, 0.4889, 0.7705, 0.5084, 0.7431, 0.2683, 0.7667, 0.253, 0.7834, 0.2178, 0.7593, 0.2494, 0.7387, 0.5521, 0.7877, 0.5186, 0.7916, 0.5037, 0.7876, 0.5394, 0.7645, 0.253, 0.7834, 0.2379, 0.787, 0.2043, 0.7822, 0.2178, 0.7593, 0.5509, 0.8118, 0.5168, 0.8073, 0.5186, 0.7916, 0.5521, 0.7877, 0.2379, 0.787, 0.2392, 0.8029, 0.2048, 0.8064, 0.2043, 0.7822, 0.5125, 0.8288, 0.5168, 0.8073, 0.5509, 0.8118, 0.2048, 0.8064, 0.2392, 0.8029, 0.243, 0.8246, 0.5083, 0.6977, 0.4348, 0.6589, 0.4841, 0.6288, 0.5434, 0.6835, 0.2769, 0.6251, 0.3253, 0.6562, 0.2508, 0.6932, 0.2161, 0.6781, 0.5638, 0.7392, 0.5083, 0.6977, 0.5434, 0.6835, 0.5811, 0.7269, 0.2161, 0.6781, 0.2508, 0.6932, 0.1941, 0.7332, 0.1772, 0.7204, 0.62, 0.7916, 0.5638, 0.7392, 0.5811, 0.7269, 0.6167, 0.76, 0.1772, 0.7204, 0.1941, 0.7332, 0.1361, 0.7841, 0.1404, 0.7524, 0.7075, 0.7599, 0.62, 0.7916, 0.6167, 0.76, 0.6606, 0.7412, 0.1404, 0.7524, 0.1361, 0.7841, 0.04953, 0.7488, 0.09704, 0.7321, 0.7455, 0.6521, 0.7075, 0.7599, 0.6606, 0.7412, 0.6773, 0.6704, 0.09704, 0.7321, 0.04953, 0.7488, 0.01941, 0.6397, 0.08356, 0.662, 0.7408, 0.5724, 0.7455, 0.6521, 0.6773, 0.6704, 0.6714, 0.5927, 0.08356, 0.662, 0.01941, 0.6397, 0.03366, 0.5644, 0.09282, 0.5899, 0.6773, 0.6704, 0.5434, 0.6835, 0.4841, 0.6288, 0.6714, 0.5927, 0.2769, 0.6251, 0.2161, 0.6781, 0.08356, 0.662, 0.09282, 0.5899, 0.6773, 0.6704, 0.6606, 0.7412, 0.5811, 0.7269, 0.5434, 0.6835, 0.1772, 0.7204, 0.09704, 0.7321, 0.08356, 0.662, 0.2161, 0.6781, 0.6606, 0.7412, 0.6167, 0.76, 0.5811, 0.7269, 0.1772, 0.7204, 0.1404, 0.7524, 0.09704, 0.7321, 0.8424, 0.1952, 0.8293, 0.2196, 0.8346, 0.2069, 0.8347, 0.207, 0.03366, 0.5644, 0.05122, 0.5227, 0.145, 0.5626, 0.09282, 0.5899, 0.6204, 0.5657, 0.6714, 0.5927, 0.4841, 0.6288, 0.4981, 0.5523, 0.2769, 0.6251, 0.09282, 0.5899, 0.145, 0.5626, 0.2642, 0.5501, 0.391, 0.6119, 0.4981, 0.5523, 0.4841, 0.6288, 0.4348, 0.6589, 0.2769, 0.6251, 0.2642, 0.5501, 0.3699, 0.6102, 0.3253, 0.6562])
me_suzanne.use_remesh_fix_poles = True
me_suzanne.use_remesh_preserve_attributes = False
me_suzanne.update()

# ---- objects
ob_light = bpy.data.objects.new('Light', light_light)
ob_camera = bpy.data.objects.new('Camera', cam_camera)
ob_cube_002 = bpy.data.objects.new('Cube.002', me_cube_002)
ob_cube_005 = bpy.data.objects.new('Cube.005', me_cube_004)
ob_cube_008 = bpy.data.objects.new('Cube.008', me_cube_001)
ob_suzanne = bpy.data.objects.new('Suzanne', me_suzanne)

# ---- transforms, parenting, visibility, modifiers, constraints
ob_light.location = (4.076, 1.005, 5.904)
ob_light.rotation_euler = (0.6503, 0.05522, 1.866)
ob_light.lock_rotations_4d = False
ob_light.empty_display_type = 'ARROWS'
ob_light.color = (0.0, 0.0, 0.0, 0.0)
ob_light.lineart.crease_threshold = 0.0
ob_camera.location = (7.359, -6.926, 4.958)
ob_camera.rotation_euler = (1.109, 0.0, 0.8149)
ob_camera.lock_rotations_4d = False
ob_camera.empty_display_type = 'ARROWS'
ob_camera.color = (0.0, 0.0, 0.0, 0.0)
ob_camera.display_type = 'WIRE'
ob_camera.lineart.crease_threshold = 0.0
ob_cube_002.location = (0.2579, 2.622, 4.114)
ob_cube_002.rotation_euler = (-0.06495, -0.1263, 1.109)
ob_cube_002.scale = (2.0, 0.6872, 4.654)
ob_cube_002.lock_rotations_4d = False
ob_cube_002.empty_display_type = 'ARROWS'
ob_cube_002.lineart.crease_threshold = 0.0
ob_cube_005.location = (-1.464, 1.573e-07, -1.171)
ob_cube_005.scale = (24.41, 24.41, 0.5812)
ob_cube_008.location = (-0.2835, 0.5991, 4.646)
ob_cube_008.rotation_euler = (-0.2529, -0.2253, -1.834)
ob_cube_008.scale = (4.295, 0.6872, 4.654)
ob_cube_008.lock_rotations_4d = False
ob_cube_008.empty_display_type = 'ARROWS'
ob_cube_008.lineart.crease_threshold = 0.0
ob_suzanne.location = (-8.116, 6.607, 2.908)
ob_suzanne.rotation_euler = (0.0, -0.0, 2.169)
ob_suzanne.scale = (2.987, 2.987, 2.987)
ob_suzanne.show_bounds = True

# ---- collection membership
col_collection.objects.link(ob_light)
col_collection.objects.link(ob_camera)
col_main.objects.link(ob_cube_002)
col_main.objects.link(ob_cube_005)
col_main.objects.link(ob_cube_008)
col_main.objects.link(ob_suzanne)

# ---- scene / render settings (as saved in the file)
scene.camera = ob_camera
scene.frame_start = 1; scene.frame_end = 250; scene.frame_set(1)
scene.render.engine = 'BLENDER_EEVEE_NEXT'
scene.cycles.use_denoising = False
scene.cycles.samples = 128
scene.cycles.sampling_pattern = 'TABULATED_SOBOL'
scene.cycles.use_adaptive_sampling = False
scene.cycles.use_light_tree = False
scene.view_settings.view_transform = 'Filmic'
bpy.context.view_layer.update()
